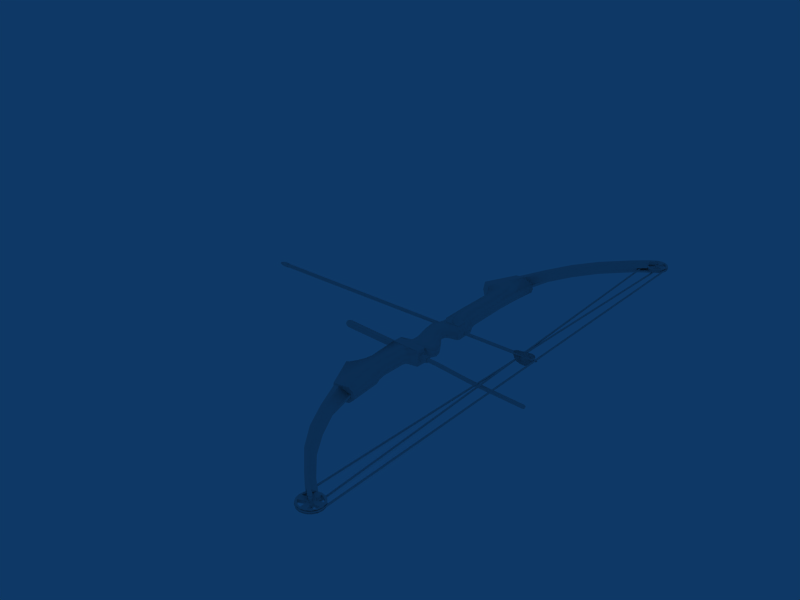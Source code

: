 # Source: Compound_Bow.blend  (saved by Blender 2.48.1; exported with 4.5.12 LTS)
import bpy
from mathutils import Matrix  # noqa: F401  (used for matrix-valued properties, if any)

bpy.ops.wm.read_factory_settings(use_empty=True)
scene = bpy.context.scene
scene.name = 'Scene'

# ---- collections
col_collection_1 = bpy.data.collections.new('Collection 1'); scene.collection.children.link(col_collection_1)

# ---- world
world_world = bpy.data.worlds.new('World'); scene.world = world_world
world_world.color = (0.05656, 0.2208, 0.4)
world_world.use_sun_shadow = False
world_world.sun_shadow_jitter_overblur = 0.0
world_world.cycles.sampling_method = 'MANUAL'
world_world.cycles.sample_map_resolution = 256

# ---- meshes
me_cylinder_001 = bpy.data.meshes.new('Cylinder.001')
me_cylinder_001.from_pydata([(-10.0, 0.03923, -0.04914), (-10.0, -0.01396, -0.06131), (-10.0, -0.05663, -0.02731), (-10.0, -0.05666, 0.02725), (-10.0, -0.01402, 0.06129), (-10.0, 0.03918, 0.04918), (-10.0, 0.06287, 3.139e-05), (-0.04349, 0.03259, -0.04082), (-0.04349, -0.0116, -0.05093), (-0.04349, -0.04705, -0.02269), (-0.04349, -0.04708, 0.02264), (-0.04349, -0.01165, 0.05092), (-0.04349, 0.03255, 0.04086), (-0.1553, 0.06287, 3.128e-05), (-0.04349, 0.05224, -0.02269), (-0.04349, 0.05224, 0.02264), (0.04495, 0.04436, -0.02314), (0.04495, -0.03781, -0.02314), (0.04495, 0.04436, 0.0231), (0.04495, -0.03783, 0.0231), (0.04495, 0.0281, -0.03542), (0.04495, 0.02806, 0.03544), (0.04495, -0.008515, 0.04302), (0.04495, -0.008473, -0.04303), (-9.999, 0.07878, 3.933e-05), (-9.999, 0.04909, 0.06162), (-9.999, -0.01757, 0.0768), (-9.999, -0.071, 0.03415), (-9.999, -0.07096, -0.03422), (-9.999, -0.01749, -0.07682), (-9.999, 0.04915, -0.06157), (-10.17, 0.04915, -0.06157), (-10.17, -0.01749, -0.07682), (-10.17, -0.07096, -0.03422), (-10.17, -0.071, 0.03415), (-10.17, -0.01757, 0.0768), (-10.17, 0.04909, 0.06162), (-10.17, 0.07878, 3.933e-05), (-10.28, 0.05512, 2.752e-05), (-10.28, 0.03435, 0.04311), (-10.28, -0.01229, 0.05373), (-10.28, -0.04967, 0.02389), (-10.28, -0.04965, -0.02394), (-10.28, -0.01224, -0.05375), (-10.28, 0.03439, -0.04308), (-10.35, 0.01248, -0.01563), (-10.35, -0.004442, -0.01951), (-10.35, -0.01802, -0.008689), (-10.35, -0.01803, 0.008671), (-10.35, -0.004461, 0.0195), (-10.35, 0.01247, 0.01565), (-10.35, 0.02, 1.001e-05), (-10.37, 1.263e-07, 2.495e-08), (-0.07734, -0.01954, 0.04149), (-0.07734, -0.02616, 0.03767), (-0.7507, -0.02574, 0.03791), (-0.7507, -0.01996, 0.04125), (-0.1616, -0.1077, 0.1942), (-0.1616, -0.1143, 0.1903), (-0.68, -0.07278, 0.1194), (-0.68, -0.067, 0.1227), (-0.2508, -0.1325, 0.2176), (-0.4315, -0.1307, 0.2143), (-0.5767, -0.1092, 0.1825), (-0.2508, -0.1222, 0.2236), (-0.4315, -0.1203, 0.2203), (-0.5767, -0.1034, 0.1858), (-0.0926, -0.07077, 0.1149), (-0.0926, -0.06415, 0.1188), (-0.0926, 0.1349, -0.003822), (-0.0926, 0.1349, 0.003823), (-0.5767, 0.2126, -0.003337), (-0.4315, 0.251, -0.005982), (-0.2508, 0.2547, -0.005982), (-0.5767, 0.2126, 0.003337), (-0.4315, 0.251, 0.005982), (-0.2508, 0.2547, 0.005982), (-0.68, 0.1398, -0.003337), (-0.68, 0.1398, 0.003337), (-0.1616, 0.222, 0.003823), (-0.1616, 0.222, -0.003822), (-0.7507, 0.0457, -0.003337), (-0.7507, 0.0457, 0.003337), (-0.07734, 0.0457, 0.003823), (-0.07734, 0.0457, -0.003822), (-0.07734, -0.02616, -0.03767), (-0.07734, -0.01954, -0.04149), (-0.7507, -0.01996, -0.04125), (-0.7507, -0.02574, -0.03791), (-0.1616, -0.1143, -0.1903), (-0.1616, -0.1077, -0.1942), (-0.68, -0.067, -0.1227), (-0.68, -0.07278, -0.1194), (-0.2508, -0.1222, -0.2236), (-0.4315, -0.1203, -0.2203), (-0.5767, -0.1034, -0.1858), (-0.2508, -0.1325, -0.2176), (-0.4315, -0.1307, -0.2143), (-0.5767, -0.1092, -0.1825), (-0.0926, -0.06415, -0.1188), (-0.0926, -0.07077, -0.1149)], [], [(0, 7, 8, 1), (1, 8, 9, 2), (2, 9, 10, 3), (3, 10, 11, 4), (4, 11, 12, 5), (5, 12, 13, 6), (7, 0, 6, 13), (12, 15, 13), (7, 13, 14), (13, 15, 14), (9, 14, 15, 10), (14, 9, 17, 16), (10, 15, 18, 19), (7, 14, 16, 20), (15, 12, 21, 18), (12, 11, 22, 21), (11, 10, 19, 22), (9, 8, 23, 17), (8, 7, 20, 23), (20, 16, 17, 23), (19, 18, 21, 22), (6, 0, 30, 24), (5, 6, 24, 25), (4, 5, 25, 26), (3, 4, 26, 27), (2, 3, 27, 28), (1, 2, 28, 29), (0, 1, 29, 30), (30, 29, 32, 31), (29, 28, 33, 32), (28, 27, 34, 33), (27, 26, 35, 34), (26, 25, 36, 35), (25, 24, 37, 36), (24, 30, 31, 37), (37, 31, 44, 38), (36, 37, 38, 39), (35, 36, 39, 40), (34, 35, 40, 41), (33, 34, 41, 42), (32, 33, 42, 43), (31, 32, 43, 44), (44, 43, 46, 45), (43, 42, 47, 46), (42, 41, 48, 47), (41, 40, 49, 48), (40, 39, 50, 49), (39, 38, 51, 50), (38, 44, 45, 51), (52, 45, 46), (52, 46, 47), (52, 47, 48), (52, 48, 49), (52, 49, 50), (52, 50, 51), (51, 45, 52), (55, 59, 60, 56), (57, 64, 61, 58), (64, 65, 62, 61), (65, 66, 63, 62), (66, 60, 59, 63), (61, 62, 55), (62, 63, 55), (63, 59, 55), (60, 66, 56), (66, 65, 56), (65, 64, 56), (67, 61, 55), (54, 67, 55), (67, 58, 61), (68, 56, 64), (57, 68, 64), (68, 53, 56), (53, 68, 67, 54), (57, 58, 67, 68), (80, 79, 70, 69), (84, 69, 70, 83), (69, 84, 81), (80, 69, 73), (69, 81, 73), (70, 79, 76), (83, 70, 82), (70, 76, 82), (72, 73, 81), (71, 72, 81), (77, 71, 81), (74, 78, 82), (75, 74, 82), (76, 75, 82), (71, 77, 78, 74), (72, 71, 74, 75), (73, 72, 75, 76), (80, 73, 76, 79), (82, 78, 77, 81), (87, 91, 92, 88), (89, 96, 93, 90), (96, 97, 94, 93), (97, 98, 95, 94), (98, 92, 91, 95), (93, 94, 87), (94, 95, 87), (95, 91, 87), (92, 98, 88), (98, 97, 88), (97, 96, 88), (99, 93, 87), (86, 99, 87), (99, 90, 93), (100, 88, 96), (89, 100, 96), (100, 85, 88), (85, 100, 99, 86), (89, 90, 99, 100)])
me_cylinder_001.polygons.foreach_set('use_smooth', [1, 1, 1, 1, 1, 1, 1, 1, 1, 1, 0, 0, 0, 1, 1, 1, 1, 1, 1, 0, 0, 0, 0, 0, 0, 0, 0, 0, 1, 1, 1, 1, 1, 1, 1, 1, 1, 1, 1, 1, 1, 1, 1, 1, 1, 1, 1, 1, 1, 1, 1, 1, 1, 1, 1, 1, 1, 1, 1, 1, 1, 1, 1, 1, 1, 1, 1, 1, 1, 1, 1, 1, 1, 1, 1, 1, 1, 1, 1, 1, 1, 1, 1, 1, 1, 1, 1, 1, 1, 1, 1, 1, 1, 1, 1, 1, 1, 1, 1, 1, 1, 1, 1, 1, 1, 1, 1, 1, 1, 1, 1, 1, 1])
_k = set([(47, 52), (49, 52)])
me_cylinder_001.attributes.new('sharp_edge', 'BOOLEAN', 'EDGE').data.foreach_set('value', [ (min(e.vertices), max(e.vertices)) in _k for e in me_cylinder_001.edges])
me_cylinder_001.use_remesh_preserve_volume = False
me_cylinder_001.use_remesh_preserve_attributes = False
me_cylinder_001.use_mirror_vertex_groups = False
me_cylinder_001.update()
me_cylinder = bpy.data.meshes.new('Cylinder')
me_cylinder.from_pydata([(2.927, -8.782, -0.2925), (2.948, -8.782, -0.2635), (2.926, -8.782, -0.2349), (2.893, -8.782, -0.2463), (2.893, -8.782, -0.2818), (2.927, 7.991, -0.2925), (2.948, 7.991, -0.2635), (2.926, 7.991, -0.2349), (2.893, 7.991, -0.2463), (2.893, 7.991, -0.2818), (2.864, 8.123, -0.2818), (2.864, 8.123, -0.2463), (2.895, 8.136, -0.2349), (2.915, 8.144, -0.2635), (2.896, 8.136, -0.2925), (2.811, 8.259, -0.2925), (2.825, 8.273, -0.2635), (2.81, 8.258, -0.2349), (2.787, 8.235, -0.2463), (2.787, 8.235, -0.2818), (2.673, 8.308, -0.2818), (2.673, 8.308, -0.2463), (2.686, 8.339, -0.2349), (2.694, 8.359, -0.2635), (2.686, 8.339, -0.2925), (2.539, 8.366, -0.2925), (2.539, 8.387, -0.2635), (2.539, 8.366, -0.2349), (2.539, 8.332, -0.2463), (2.539, 8.332, -0.2818), (2.407, 8.303, -0.2818), (2.407, 8.303, -0.2463), (2.394, 8.334, -0.2349), (2.386, 8.354, -0.2635), (2.394, 8.335, -0.2925), (2.271, 8.25, -0.2925), (2.257, 8.265, -0.2635), (2.272, 8.25, -0.2349), (2.296, 8.226, -0.2463), (2.295, 8.226, -0.2818), (2.222, 8.112, -0.2818), (2.222, 8.112, -0.2463), (2.191, 8.125, -0.2349), (2.172, 8.133, -0.2635), (2.191, 8.125, -0.2925), (2.164, 7.979, -0.2925), (2.143, 7.979, -0.2635), (2.165, 7.979, -0.2349), (2.198, 7.979, -0.2463), (2.198, 7.979, -0.2818), (2.228, 7.843, -0.2818), (2.228, 7.843, -0.2463), (2.195, 7.834, -0.2349), (2.175, 7.829, -0.2635), (2.195, 7.834, -0.2925), (2.885, -8.919, -0.2818), (2.885, -8.919, -0.2463), (2.916, -8.932, -0.2349), (2.935, -8.94, -0.2635), (2.916, -8.932, -0.2925), (2.849, -9.066, -0.2925), (2.864, -9.08, -0.2635), (2.849, -9.065, -0.2349), (2.825, -9.042, -0.2463), (2.825, -9.042, -0.2818), (2.723, -9.133, -0.2818), (2.723, -9.133, -0.2463), (2.736, -9.164, -0.2349), (2.744, -9.183, -0.2635), (2.736, -9.164, -0.2925), (2.593, -9.212, -0.2925), (2.593, -9.232, -0.2635), (2.593, -9.211, -0.2349), (2.593, -9.177, -0.2463), (2.593, -9.178, -0.2818), (2.457, -9.17, -0.2818), (2.457, -9.169, -0.2463), (2.444, -9.2, -0.2349), (2.436, -9.22, -0.2635), (2.444, -9.201, -0.2925), (2.31, -9.134, -0.2925), (2.295, -9.148, -0.2635), (2.31, -9.133, -0.2349), (2.334, -9.11, -0.2463), (2.334, -9.11, -0.2818), (2.243, -9.007, -0.2818), (2.243, -9.007, -0.2463), (2.212, -9.02, -0.2349), (2.192, -9.028, -0.2635), (2.211, -9.02, -0.2925), (2.164, -8.878, -0.2925), (2.143, -8.878, -0.2635), (2.165, -8.878, -0.2349), (2.198, -8.878, -0.2463), (2.198, -8.878, -0.2818), (2.206, -8.741, -0.2818), (2.206, -8.742, -0.2463), (2.175, -8.729, -0.2349), (2.156, -8.721, -0.2635), (2.175, -8.728, -0.2925), (2.589, 7.964, -0.4095), (2.555, 7.964, -0.4201), (2.589, 7.964, -0.3739), (2.555, 7.964, -0.3626), (2.534, 7.965, -0.3912), (2.588, -8.815, -0.4095), (2.555, -8.814, -0.4202), (2.588, -8.815, -0.374), (2.555, -8.814, -0.3627), (2.535, -8.813, -0.3912), (2.948, 0.04751, -0.2635), (2.927, 0.04751, -0.2925), (2.926, 0.04751, -0.2349), (2.893, 0.04751, -0.2463), (2.893, 0.04751, -0.2818), (2.948, 0.1267, -0.2635), (2.927, 0.1267, -0.2925), (2.926, 0.1267, -0.2349), (2.893, 0.1267, -0.2463), (2.893, 0.1267, -0.2818)], [], [(5, 9, 10, 14), (9, 8, 11, 10), (8, 7, 12, 11), (7, 6, 13, 12), (6, 5, 14, 13), (13, 14, 15, 16), (12, 13, 16, 17), (11, 12, 17, 18), (10, 11, 18, 19), (14, 10, 19, 15), (15, 19, 20, 24), (19, 18, 21, 20), (18, 17, 22, 21), (17, 16, 23, 22), (16, 15, 24, 23), (23, 24, 25, 26), (22, 23, 26, 27), (21, 22, 27, 28), (20, 21, 28, 29), (24, 20, 29, 25), (25, 29, 30, 34), (29, 28, 31, 30), (28, 27, 32, 31), (27, 26, 33, 32), (26, 25, 34, 33), (33, 34, 35, 36), (32, 33, 36, 37), (31, 32, 37, 38), (30, 31, 38, 39), (34, 30, 39, 35), (35, 39, 40, 44), (39, 38, 41, 40), (38, 37, 42, 41), (37, 36, 43, 42), (36, 35, 44, 43), (43, 44, 45, 46), (42, 43, 46, 47), (41, 42, 47, 48), (40, 41, 48, 49), (44, 40, 49, 45), (45, 49, 50, 54), (49, 48, 51, 50), (48, 47, 52, 51), (47, 46, 53, 52), (46, 45, 54, 53), (4, 0, 59, 55), (3, 4, 55, 56), (2, 3, 56, 57), (1, 2, 57, 58), (0, 1, 58, 59), (59, 58, 61, 60), (58, 57, 62, 61), (57, 56, 63, 62), (56, 55, 64, 63), (55, 59, 60, 64), (64, 60, 69, 65), (63, 64, 65, 66), (62, 63, 66, 67), (61, 62, 67, 68), (60, 61, 68, 69), (69, 68, 71, 70), (68, 67, 72, 71), (67, 66, 73, 72), (66, 65, 74, 73), (65, 69, 70, 74), (74, 70, 79, 75), (73, 74, 75, 76), (72, 73, 76, 77), (71, 72, 77, 78), (70, 71, 78, 79), (79, 78, 81, 80), (78, 77, 82, 81), (77, 76, 83, 82), (76, 75, 84, 83), (75, 79, 80, 84), (84, 80, 89, 85), (83, 84, 85, 86), (82, 83, 86, 87), (81, 82, 87, 88), (80, 81, 88, 89), (89, 88, 91, 90), (88, 87, 92, 91), (87, 86, 93, 92), (86, 85, 94, 93), (85, 89, 90, 94), (94, 90, 99, 95), (93, 94, 95, 96), (92, 93, 96, 97), (91, 92, 97, 98), (90, 91, 98, 99), (95, 99, 101, 100), (96, 95, 100, 102), (97, 96, 102, 103), (98, 97, 103, 104), (99, 98, 104, 101), (54, 50, 105, 106), (50, 51, 107, 105), (51, 52, 108, 107), (52, 53, 109, 108), (53, 54, 106, 109), (0, 111, 110, 1), (1, 110, 112, 2), (2, 112, 113, 3), (3, 113, 114, 4), (111, 0, 4, 114), (111, 116, 115, 110), (116, 5, 6, 115), (110, 115, 117, 112), (115, 6, 7, 117), (112, 117, 118, 113), (117, 7, 8, 118), (113, 118, 119, 114), (118, 8, 9, 119), (5, 116, 119, 9), (116, 111, 114, 119)])
me_cylinder.polygons.foreach_set('use_smooth', [True] * 115)
me_cylinder.use_remesh_preserve_volume = False
me_cylinder.use_remesh_preserve_attributes = False
me_cylinder.use_mirror_vertex_groups = False
me_cylinder.update()
me_cube_001 = bpy.data.meshes.new('Cube.001')
me_cube_001.from_pydata([(0.3589, 2.784, -0.1412), (0.5889, 0.3604, -0.1412), (-0.2157, 0.62, -0.1433), (-0.219, 2.79, -0.1433), (0.3589, 2.784, 0.1412), (0.5889, 0.3604, 0.1412), (-0.2157, 0.62, 0.1433), (-0.219, 2.79, 0.1433), (0.08637, 4.497, 0.256), (0.4752, 4.397, 0.1412), (0.08637, 4.497, -0.256), (0.4752, 4.397, -0.1412), (-0.3046, 3.034, 0.256), (-0.4362, 3.231, 0.256), (-0.3046, 3.034, -0.256), (-0.4362, 3.231, -0.256), (0.3786, 1.411, -0.1412), (-0.2452, 1.398, -0.1433), (0.3786, 1.411, 0.1412), (-0.2452, 1.398, 0.1433), (0.438, 1.137, -0.1412), (-0.2584, 0.8067, -0.1433), (0.438, 1.137, 0.1412), (-0.2584, 0.8067, 0.1433), (0.5632, 0.9576, -0.1412), (-0.2157, 0.7761, -0.1433), (0.5632, 0.9576, 0.1412), (-0.2157, 0.7761, 0.1433), (-0.2688, 0.5484, 0.1212), (0.562, 0.2756, 0.1193), (-0.2688, 0.5484, -0.1212), (0.562, 0.2756, -0.1193), (0.3435, 0.2337, -0.1078), (-0.2905, 0.4374, -0.1095), (0.3435, 0.2337, 0.1078), (-0.2905, 0.4374, 0.1095), (-0.2413, -0.5973, 0.1028), (0.3664, -0.2959, 0.1013), (-0.2413, -0.5973, -0.1028), (0.3664, -0.2959, -0.1013), (-0.375, -0.06176, -0.1028), (-0.4234, 0.3085, -0.1028), (-0.334, 0.3621, -0.1028), (-0.334, 0.3621, 0.1028), (-0.4234, 0.3085, 0.1028), (-0.375, -0.06176, 0.1028), (0.2246, 0.1472, 0.1013), (0.1909, -0.004892, 0.1013), (0.2491, -0.1504, 0.1013), (0.2246, 0.1472, -0.1013), (0.1909, -0.004891, -0.1013), (0.2491, -0.1504, -0.1013), (0.5075, -1.232, -0.256), (-0.4225, -1.186, -0.256), (0.5075, -1.232, 0.256), (-0.4225, -1.186, 0.256), (0.6923, -0.9111, -0.1114), (0.6573, -0.7315, -0.1078), (-0.2305, -0.7966, -0.1095), (-0.2721, -1.022, -0.1212), (-0.2721, -1.022, 0.1212), (-0.2305, -0.7966, 0.1095), (0.6923, -0.9111, 0.1114), (0.6573, -0.7315, 0.1078), (0.6017, -1.07, 0.1193), (0.6017, -1.07, -0.1193), (-0.4374, -1.495, 0.256), (0.4926, -1.541, 0.256), (-0.4374, -1.495, -0.256), (0.4926, -1.541, -0.256), (0.328, -3.132, -0.1412), (-0.3647, -2.544, -0.256), (0.328, -3.132, 0.1412), (-0.3647, -2.544, 0.256), (0.2422, -2.923, -0.1412), (0.1962, -2.654, -0.1412), (0.2097, -1.88, -0.1412), (0.2877, -1.665, -0.1412), (0.2422, -2.923, 0.1412), (0.1962, -2.654, 0.1412), (0.2097, -1.88, 0.1412), (0.2877, -1.665, 0.1412), (-0.1641, -4.342, 0.256), (0.4171, -4.237, 0.1412), (-0.1641, -4.342, -0.256), (0.4171, -4.237, -0.1412), (-0.4131, -2.79, -0.256), (-0.4989, -2.999, -0.256), (-0.4131, -2.79, 0.256), (-0.4989, -2.999, 0.256), (-2.461, -1.175, -0.1143), (-2.466, -1.258, -0.07977), (-2.468, -1.293, 0.003654), (-2.466, -1.258, 0.08708), (-2.461, -1.175, 0.1216), (-2.455, -1.092, 0.08708), (-2.453, -1.057, 0.003654), (-2.455, -1.092, -0.07977), (0.7167, -1.387, -0.1023), (0.7115, -1.464, -0.07035), (0.7093, -1.495, 0.006849), (0.7114, -1.464, 0.08405), (0.7165, -1.387, 0.116), (0.7216, -1.309, 0.08405), (0.7238, -1.278, 0.006849), (0.7218, -1.31, -0.07035), (-2.573, -1.164, 2.235e-08), (-2.53, -1.107, -0.05979), (-2.529, -1.081, 0.00358), (-2.531, -1.107, 0.06695), (-2.535, -1.17, 0.0932), (-2.539, -1.233, 0.06695), (-2.541, -1.26, 0.00358), (-2.539, -1.233, -0.05979), (-2.535, -1.17, -0.08604), (0.7608, -1.315, -0.067), (0.7627, -1.286, 0.005029), (0.7606, -1.315, 0.07706), (0.7558, -1.387, 0.1069), (0.7511, -1.459, 0.07706), (0.7491, -1.489, 0.005029), (0.7512, -1.459, -0.067), (0.756, -1.387, -0.09683), (0.756, -1.387, -0.05795), (0.753, -1.432, -0.0395), (0.7517, -1.45, 0.005029), (0.7529, -1.432, 0.04956), (0.7558, -1.387, 0.06801), (0.7588, -1.343, 0.04956), (0.7601, -1.324, 0.005029), (0.7589, -1.343, -0.0395), (1.06, -1.363, -0.0392), (1.062, -1.345, 0.005332), (1.06, -1.363, 0.04986), (1.057, -1.407, 0.06831), (1.054, -1.452, 0.04986), (1.053, -1.47, 0.005332), (1.055, -1.452, -0.0392), (1.058, -1.407, -0.05764), (1.108, -1.402, -0.06587), (1.116, -1.447, -0.04848), (1.127, -1.465, -0.005014), (1.133, -1.446, 0.03908), (1.131, -1.402, 0.05796), (1.122, -1.358, 0.04058), (1.112, -1.34, -0.002891), (1.106, -1.358, -0.04698), (1.942, -1.16, -0.2993), (1.95, -1.141, -0.2557), (1.965, -1.158, -0.2134), (1.979, -1.202, -0.1971), (1.983, -1.246, -0.2165), (1.975, -1.265, -0.2601), (1.96, -1.247, -0.3024), (1.946, -1.204, -0.3187), (2.092, -1.181, -0.3507), (2.097, -1.226, -0.3327), (2.103, -1.244, -0.2887), (2.108, -1.226, -0.2443), (2.107, -1.182, -0.2257), (2.102, -1.137, -0.2437), (2.096, -1.119, -0.2877), (2.091, -1.137, -0.332), (2.225, -1.138, -0.3401), (2.227, -1.119, -0.2956), (2.227, -1.138, -0.2511), (2.225, -1.182, -0.2327), (2.223, -1.227, -0.2511), (2.221, -1.245, -0.2956), (2.221, -1.227, -0.3401), (2.222, -1.182, -0.3586), (4.018, -1.299, -0.3596), (4.014, -1.343, -0.3411), (4.012, -1.362, -0.2966), (4.013, -1.343, -0.2521), (4.016, -1.299, -0.2336), (4.02, -1.254, -0.252), (4.022, -1.236, -0.2966), (4.021, -1.254, -0.3411), (4.089, -1.301, -0.2993), (4.07, -1.268, -0.3307), (4.071, -1.254, -0.2959), (4.069, -1.268, -0.2611), (4.066, -1.303, -0.2466), (4.063, -1.337, -0.2611), (4.063, -1.352, -0.2959), (4.064, -1.337, -0.3307), (4.067, -1.303, -0.3452), (0.3995, 0.4534, -0.256), (-0.04843, 0.5203, -0.256), (0.2363, 2.784, -0.256), (-0.1185, 2.79, -0.256), (0.2473, 1.411, -0.256), (-0.136, 1.398, -0.256), (0.2847, 1.028, -0.256), (-0.1272, 0.8979, -0.256), (0.3824, 0.8989, -0.256), (-0.05699, 0.8183, -0.256), (-0.09282, 0.4476, -0.2164), (0.3639, 0.3752, -0.2164), (0.211, 0.3136, -0.1955), (-0.1801, 0.3651, -0.1955), (-0.1397, -0.5097, -0.1837), (0.2426, -0.3822, -0.1837), (-0.2487, 0.2895, -0.1837), (0.1172, 0.2332, -0.1837), (-0.3196, 0.2051, -0.1837), (0.06496, 0.1155, -0.1837), (-0.2679, -0.1035, -0.1837), (0.1199, -0.1093, -0.1837), (0.4402, -0.738, -0.1955), (-0.03548, -0.7899, -0.1955), (0.4497, -0.932, -0.202), (-0.05158, -1.001, -0.2164), (-0.162, -1.183, -0.256), (0.3491, -1.101, -0.2164), (0.2801, -4.257, 0.256), (0.2801, -4.257, -0.256), (0.06681, -3.078, 0.256), (0.06681, -3.078, -0.256), (0.002655, -2.618, -0.256), (0.02178, -2.88, -0.256), (0.002655, -2.618, 0.256), (0.02178, -2.88, 0.256), (0.005405, -1.768, 0.256), (0.005406, -1.768, -0.256), (0.05779, -1.603, 0.256), (0.05779, -1.603, -0.256), (0.3988, 0.4534, 0.256), (-0.04764, 0.5203, 0.256), (0.2356, 2.784, 0.256), (-0.1177, 2.79, 0.256), (0.2465, 1.411, 0.256), (-0.1352, 1.398, 0.256), (0.2839, 1.028, 0.256), (-0.1264, 0.8979, 0.256), (0.3817, 0.8989, 0.256), (-0.05619, 0.8183, 0.256), (-0.09202, 0.4476, 0.2164), (0.3631, 0.3752, 0.2164), (0.2103, 0.3136, 0.1955), (-0.1793, 0.3651, 0.1955), (-0.1389, -0.5098, 0.1837), (0.2419, -0.3822, 0.1837), (-0.2479, 0.2895, 0.1837), (0.1165, 0.2332, 0.1837), (-0.3188, 0.2051, 0.1837), (0.06422, 0.1155, 0.1837), (-0.2671, -0.1035, 0.1837), (0.1192, -0.1093, 0.1837), (-0.03469, -0.7899, 0.1955), (0.4395, -0.738, 0.1955), (-0.05078, -1.001, 0.2164), (0.4489, -0.932, 0.202), (-0.1612, -1.183, 0.256), (0.3484, -1.101, 0.2164), (0.3913, 3.519, -0.1412), (0.3913, 3.519, 0.1412), (0.1377, 3.649, -0.256), (0.1373, 3.649, 0.256), (0.4926, -1.541, -2.384e-07), (0.3854, -3.132, -2.235e-07), (0.3451, -1.665, -1.937e-07), (0.2671, -1.88, -1.937e-07), (0.2536, -2.654, -1.937e-07), (0.2996, -2.923, -1.937e-07), (0.4745, -4.237, -2.086e-07), (0.6349, 0.3375, -1.192e-07), (0.4049, 2.761, -1.192e-07), (0.5214, 4.385, -7.862e-08), (0.4246, 1.389, -1.192e-07), (0.4839, 1.115, -1.192e-07), (0.6092, 0.9347, -1.192e-07), (0.608, 0.2528, -1.386e-07), (0.3895, 0.2108, -1.29e-07), (0.4124, -0.3188, -1.628e-07), (0.2705, 0.1244, -1.414e-07), (0.2369, -0.02772, -1.414e-07), (0.2951, -0.1732, -1.628e-07), (0.5075, -1.232, -2.086e-07), (0.7033, -0.7543, -1.745e-07), (0.7383, -0.9339, -1.906e-07), (0.6477, -1.093, -2.016e-07), (0.4373, 3.496, -1.043e-07), (-0.2457, 0.6168, -1.341e-07), (-0.264, 2.761, -1.341e-07), (-0.3396, 2.999, -1.192e-07), (-0.4562, 3.176, -5.96e-08), (-0.2752, 1.389, -1.341e-07), (-0.2883, 0.7865, -1.341e-07), (-0.2457, 0.7586, -1.341e-07), (-0.2988, 0.5517, -1.386e-07), (-0.3205, 0.4507, -1.403e-07), (-0.2713, -0.5776, -1.628e-07), (-0.364, 0.3823, -1.414e-07), (-0.4534, 0.3335, -1.521e-07), (-0.405, -0.04988, -1.628e-07), (-0.4225, -1.186, -2.086e-07), (-0.2605, -0.774, -1.859e-07), (-0.3021, -0.9966, -1.89e-07), (-0.4374, -1.495, -2.384e-07), (-0.4256, -2.526, -2.682e-07), (-0.4739, -2.773, -2.682e-07), (-0.5598, -2.982, -2.682e-07), (-0.6283, -3.206, -0.256), (-0.6688, -3.13, -2.682e-07), (-0.6283, -3.206, 0.256), (-0.7114, 3.348, -1.961e-08), (-0.6859, 3.4, -0.256), (-0.6859, 3.4, 0.256), (-0.1783, 4.442, -0.256), (-0.1783, 4.442, 0.256), (-0.167, 4.439, 0.2087), (-0.167, 4.439, -0.2087), (0.3682, 4.383, -0.04038), (0.02254, 4.476, -0.2087), (0.3682, 4.383, 0.04038), (0.02254, 4.476, 0.2087), (0.253, 4.414, -0.06944), (0.1378, 4.445, -0.1224), (0.253, 4.414, 0.06944), (0.1378, 4.445, 0.1224), (0.4614, 5.425, 0.1224), (0.5512, 5.4, 0.06945), (0.4614, 5.425, -0.1224), (0.5512, 5.4, -0.06944), (0.3656, 5.454, 0.2087), (0.615, 5.384, 0.04038), (0.3656, 5.454, -0.2087), (0.615, 5.384, -0.04037), (0.2895, 5.478, -0.2087), (0.2895, 5.478, 0.2087), (0.7528, 6.377, 0.2087), (0.7528, 6.377, -0.2087), (1.041, 6.209, -0.04037), (0.8194, 6.342, -0.2087), (1.041, 6.209, 0.04038), (0.8194, 6.342, 0.2087), (0.9858, 6.244, -0.06944), (0.9051, 6.29, -0.1224), (0.9858, 6.244, 0.06945), (0.9051, 6.29, 0.1224), (1.43, 7.065, 0.1224), (1.502, 7.007, 0.06945), (1.43, 7.065, -0.1224), (1.502, 7.007, -0.06944), (1.362, 7.125, 0.2087), (1.545, 6.964, 0.04038), (1.362, 7.125, -0.2087), (1.545, 6.964, -0.04037), (1.313, 7.161, -0.2087), (1.313, 7.161, 0.2087), (2.068, 7.939, 0.2087), (2.068, 7.939, -0.2087), (2.244, 7.718, -0.04037), (2.111, 7.896, -0.2087), (2.244, 7.718, 0.04039), (2.111, 7.896, 0.2087), (2.213, 7.765, -0.06943), (2.16, 7.832, -0.1224), (2.213, 7.765, 0.06945), (2.16, 7.832, 0.1224), (2.848, -8.405, 0.09631), (2.848, -8.405, -0.09629), (2.848, -8.405, 0.1609), (2.848, -8.405, -0.1608), (2.825, -8.417, -0.1657), (2.825, -8.417, 0.1657), (2.855, -8.38, 0.1657), (2.855, -8.38, -0.1657), (2.855, -8.38, -0.09629), (2.825, -8.417, -0.09629), (2.855, -8.38, 0.09631), (2.825, -8.417, 0.09631), (2.841, -8.341, -0.09629), (2.841, -8.341, 0.09631), (2.784, -8.411, 0.09631), (2.784, -8.411, -0.09629), (2.841, -8.341, 0.1774), (2.784, -8.411, 0.1774), (2.841, -8.341, -0.1774), (2.784, -8.411, -0.1774), (2.712, -8.371, -0.1955), (2.712, -8.371, 0.1955), (2.787, -8.278, 0.1955), (2.787, -8.278, -0.1955), (2.787, -8.278, -0.09629), (2.712, -8.371, -0.09629), (2.787, -8.278, 0.09631), (2.712, -8.371, 0.09631), (2.619, -8.17, -0.09629), (2.619, -8.17, 0.09631), (2.562, -8.247, 0.09631), (2.562, -8.247, -0.09629), (2.562, -8.247, 0.2087), (2.562, -8.247, -0.2087), (2.648, -7.953, -0.04037), (2.619, -8.17, -0.2087), (2.648, -7.953, 0.04039), (2.619, -8.17, 0.2087), (2.626, -8.003, -0.06943), (2.613, -8.089, -0.1224), (2.626, -8.003, 0.06945), (2.613, -8.089, 0.1224), (2.133, -7.69, 0.1224), (2.186, -7.623, 0.06945), (2.133, -7.69, -0.1224), (2.186, -7.623, -0.06943), (2.085, -7.753, 0.2087), (2.218, -7.575, 0.04039), (2.085, -7.753, -0.2087), (2.218, -7.575, -0.04037), (2.041, -7.796, -0.2087), (2.041, -7.796, 0.2087), (1.286, -7.018, 0.2087), (1.286, -7.018, -0.2087), (1.519, -6.821, -0.04037), (1.335, -6.982, -0.2087), (1.519, -6.821, 0.04038), (1.335, -6.982, 0.2087), (1.476, -6.864, -0.06944), (1.403, -6.923, -0.1224), (1.476, -6.864, 0.06945), (1.403, -6.923, 0.1224), (0.8787, -6.147, 0.1224), (0.9594, -6.101, 0.06945), (0.8787, -6.147, -0.1224), (0.9594, -6.101, -0.06944), (0.7929, -6.199, 0.2087), (1.015, -6.066, 0.04038), (0.7929, -6.199, -0.2087), (1.015, -6.066, -0.04037), (0.7263, -6.234, -0.2087), (0.7263, -6.234, 0.2087), (0.2631, -5.335, 0.2087), (0.2631, -5.335, -0.2087), (0.5886, -5.242, -0.04037), (0.3391, -5.311, -0.2087), (0.5886, -5.242, 0.04038), (0.3391, -5.311, 0.2087), (0.5248, -5.257, -0.06944), (0.435, -5.282, -0.1224), (0.5248, -5.257, 0.06945), (0.435, -5.282, 0.1224), (0.1103, -4.288, 0.1224), (0.2276, -4.266, 0.06944), (0.1103, -4.288, -0.1224), (0.2276, -4.266, -0.06944), (-0.01633, -4.308, 0.2087), (0.3418, -4.241, 0.04038), (-0.01633, -4.308, -0.2087), (0.3418, -4.241, -0.04038), (-0.171, -4.336, -0.2087), (-0.171, -4.336, 0.2087), (-0.7039, -3.266, 0.256), (-0.7444, -3.19, -2.682e-07), (-0.7039, -3.266, -0.256), (-0.187, -4.353, -0.256), (-0.187, -4.353, 0.256), (3.059, -8.066, -0.05001), (3.144, -8.193, -0.05001), (3.174, -8.343, -0.05001), (3.144, -8.493, -0.05001), (3.059, -8.62, -0.05001), (2.932, -8.705, -0.05001), (2.782, -8.735, -0.05001), (2.633, -8.705, -0.05001), (2.505, -8.62, -0.05001), (2.421, -8.493, -0.05001), (2.391, -8.343, -0.05001), (2.421, -8.193, -0.05001), (2.505, -8.066, -0.05001), (2.633, -7.981, -0.05001), (2.782, -7.952, -0.05001), (2.932, -7.981, -0.05001), (3.059, -8.066, 0.05001), (3.144, -8.193, 0.05001), (3.174, -8.343, 0.05001), (3.144, -8.493, 0.05001), (3.059, -8.62, 0.05001), (2.932, -8.705, 0.05001), (2.782, -8.735, 0.05001), (2.633, -8.705, 0.05001), (2.505, -8.62, 0.05001), (2.421, -8.493, 0.05001), (2.391, -8.343, 0.05001), (2.421, -8.193, 0.05001), (2.505, -8.066, 0.05001), (2.633, -7.981, 0.05001), (2.782, -7.952, 0.05001), (2.932, -7.981, 0.05001), (2.838, -8.288, 0.05001), (2.812, -8.271, 0.05001), (2.838, -8.288, -0.05001), (2.812, -8.271, -0.05001), (2.782, -8.265, 0.05001), (2.782, -8.265, -0.05001), (2.752, -8.271, 0.05001), (2.752, -8.271, -0.05001), (2.727, -8.288, 0.05001), (2.727, -8.288, -0.05001), (2.71, -8.313, 0.05001), (2.71, -8.313, -0.05001), (2.704, -8.343, 0.05001), (2.704, -8.343, -0.05001), (2.71, -8.373, 0.05001), (2.71, -8.373, -0.05001), (2.727, -8.399, 0.05001), (2.727, -8.399, -0.05001), (2.752, -8.416, 0.05001), (2.752, -8.416, -0.05001), (2.782, -8.422, 0.05001), (2.782, -8.422, -0.05001), (2.812, -8.416, 0.05001), (2.812, -8.416, -0.05001), (2.838, -8.399, 0.05001), (2.838, -8.399, -0.05001), (2.855, -8.373, 0.05001), (2.855, -8.373, -0.05001), (2.861, -8.343, 0.05001), (2.861, -8.343, -0.05001), (2.855, -8.313, 0.05001), (2.855, -8.313, -0.05001), (2.847, -8.317, -0.08628), (2.832, -8.294, -0.08628), (2.847, -8.317, 0.08628), (2.832, -8.294, 0.08628), (2.852, -8.343, -0.08628), (2.852, -8.343, 0.08628), (2.847, -8.37, -0.08628), (2.847, -8.37, 0.08628), (2.832, -8.393, -0.08628), (2.832, -8.393, 0.08628), (2.809, -8.408, -0.08628), (2.809, -8.408, 0.08628), (2.782, -8.413, -0.08628), (2.782, -8.413, 0.08628), (2.756, -8.408, -0.08628), (2.756, -8.408, 0.08628), (2.733, -8.393, -0.08628), (2.733, -8.393, 0.08628), (2.718, -8.37, -0.08628), (2.718, -8.37, 0.08628), (2.712, -8.343, -0.08628), (2.712, -8.343, 0.08628), (2.718, -8.317, -0.08628), (2.718, -8.317, 0.08628), (2.733, -8.294, -0.08628), (2.733, -8.294, 0.08628), (2.756, -8.279, -0.08628), (2.756, -8.279, 0.08628), (2.782, -8.273, -0.08628), (2.782, -8.273, 0.08628), (2.809, -8.279, -0.08628), (2.809, -8.279, 0.08628), (2.782, -8.343, -0.08628), (2.782, -8.343, 0.08628), (2.869, -8.269, -0.05001), (2.855, -8.253, -0.05001), (2.869, -8.269, 0.05001), (2.855, -8.253, 0.05001), (3.071, -8.185, -0.05001), (3.071, -8.185, 0.05001), (3.11, -8.379, -0.05001), (2.89, -8.379, -0.05001), (2.884, -8.399, -0.05001), (2.89, -8.379, 0.05001), (2.884, -8.399, 0.05001), (3.11, -8.379, 0.05001), (2.873, -8.416, -0.05001), (2.873, -8.416, 0.05001), (2.857, -8.429, -0.05001), (2.857, -8.429, 0.05001), (2.941, -8.632, -0.05001), (2.941, -8.632, 0.05001), (2.747, -8.451, -0.05001), (2.747, -8.671, -0.05001), (2.727, -8.445, -0.05001), (2.727, -8.445, 0.05001), (2.747, -8.451, 0.05001), (2.747, -8.671, 0.05001), (2.71, -8.433, -0.05001), (2.71, -8.433, 0.05001), (2.696, -8.417, -0.05001), (2.696, -8.417, 0.05001), (2.494, -8.501, -0.05001), (2.494, -8.501, 0.05001), (2.674, -8.308, -0.05001), (2.455, -8.308, -0.05001), (2.681, -8.288, -0.05001), (2.681, -8.288, 0.05001), (2.674, -8.308, 0.05001), (2.455, -8.308, 0.05001), (2.692, -8.271, -0.05001), (2.692, -8.271, 0.05001), (2.708, -8.257, -0.05001), (2.708, -8.257, 0.05001), (2.624, -8.054, -0.05001), (2.624, -8.054, 0.05001), (2.818, -8.235, -0.05001), (2.818, -8.016, -0.05001), (2.838, -8.242, -0.05001), (2.818, -8.235, 0.05001), (2.838, -8.242, 0.05001), (2.818, -8.016, 0.05001), (3.007, -8.101, 0.05001), (2.92, -8.043, 0.05001), (3.007, -8.101, -0.05001), (2.92, -8.043, -0.05001), (2.54, -8.118, 0.05001), (2.54, -8.118, -0.05001), (2.482, -8.206, 0.05001), (2.482, -8.206, -0.05001), (2.558, -8.585, 0.05001), (2.558, -8.585, -0.05001), (2.645, -8.644, 0.05001), (2.645, -8.644, -0.05001), (3.025, -8.568, 0.05001), (3.025, -8.568, -0.05001), (3.083, -8.481, 0.05001), (3.083, -8.481, -0.05001), (3.103, -8.21, -0.02339), (3.103, -8.21, 0.02339), (3.028, -8.098, -0.02339), (3.028, -8.098, 0.02339), (3.13, -8.343, -0.02339), (3.13, -8.343, 0.02339), (3.103, -8.476, -0.02339), (3.103, -8.476, 0.02339), (3.028, -8.589, -0.02339), (3.028, -8.589, 0.02339), (2.915, -8.664, -0.02339), (2.915, -8.664, 0.02339), (2.782, -8.691, -0.02339), (2.782, -8.691, 0.02339), (2.649, -8.664, -0.02339), (2.649, -8.664, 0.02339), (2.537, -8.589, -0.02339), (2.537, -8.589, 0.02339), (2.461, -8.476, -0.02339), (2.461, -8.476, 0.02339), (2.435, -8.343, -0.02339), (2.435, -8.343, 0.02339), (2.461, -8.21, -0.02339), (2.461, -8.21, 0.02339), (2.537, -8.098, -0.02339), (2.537, -8.098, 0.02339), (2.649, -8.022, -0.02339), (2.649, -8.022, 0.02339), (2.782, -7.996, -0.02339), (2.782, -7.996, 0.02339), (2.915, -8.022, -0.02339), (2.915, -8.022, 0.02339), (2.809, -8.316, -0.2113), (2.821, -8.343, -0.2113), (2.809, -8.37, -0.2113), (2.782, -8.381, -0.2113), (2.755, -8.37, -0.2113), (2.744, -8.343, -0.2113), (2.755, -8.316, -0.2113), (2.782, -8.305, -0.2113), (2.809, -8.316, 0.2113), (2.821, -8.343, 0.2113), (2.809, -8.37, 0.2113), (2.782, -8.381, 0.2113), (2.755, -8.37, 0.2113), (2.744, -8.343, 0.2113), (2.755, -8.316, 0.2113), (2.782, -8.305, 0.2113), (2.782, -8.343, -0.2113), (2.782, -8.343, 0.2113), (0.4721, 0.7559, 0.1951), (0.4721, 0.4619, 0.1951), (0.01895, 0.4619, 0.211), (0.01895, 0.7559, 0.211), (0.4721, 0.7559, 0.2666), (0.4721, 0.4619, 0.2666), (0.01895, 0.4619, 0.2666), (0.01895, 0.7559, 0.2666), (0.04898, 0.4315, 0.2057), (0.4421, 0.4315, 0.2004), (0.04898, 0.7864, 0.2057), (0.4421, 0.7864, 0.2004), (0.04898, 0.4315, 0.2666), (0.4421, 0.4315, 0.2666), (0.04898, 0.7864, 0.2666), (0.4421, 0.7864, 0.2666), (0.2583, 0.4652, 0.2589), (0.2583, 0.4591, 0.3562), (0.2583, 0.5082, 0.4421), (0.2583, 0.601, 0.4763), (0.2158, 0.4652, 0.2589), (0.2158, 0.4591, 0.3562), (0.2158, 0.5082, 0.4421), (0.2158, 0.601, 0.4763), (0.2158, 0.6066, 0.4601), (0.2158, 0.5231, 0.4293), (0.2158, 0.4789, 0.3521), (0.2158, 0.4832, 0.2644), (0.2583, 0.6066, 0.4601), (0.2583, 0.5231, 0.4293), (0.2583, 0.4789, 0.3521), (0.2583, 0.4832, 0.2644), (2.387, -8.096, 0.2087), (2.387, -8.096, -0.2087), (2.387, -7.727, -0.04037), (2.387, -7.799, -0.06943), (2.387, -8.0, -0.2087), (2.387, -7.898, -0.1224), (2.387, -7.727, 0.04039), (2.387, -7.799, 0.06945), (2.387, -7.898, 0.1224), (2.387, -8.0, 0.2087), (2.387, -8.096, -0.06956), (2.387, -8.096, 0.06958), (2.613, -8.089, -0.07551), (2.613, -8.089, 0.07553), (2.613, 8.217, 0.07553), (2.613, 8.217, -0.07551), (2.387, 8.224, 0.06958), (2.387, 8.224, -0.06956), (2.387, 8.129, 0.2087), (2.387, 8.026, 0.1224), (2.387, 7.927, 0.06945), (2.387, 7.855, 0.04039), (2.387, 8.026, -0.1224), (2.387, 8.129, -0.2087), (2.387, 7.927, -0.06943), (2.387, 7.855, -0.04037), (2.387, 8.224, -0.2087), (2.387, 8.224, 0.2087), (2.782, 8.472, 0.2113), (2.782, 8.472, -0.2113), (2.782, 8.433, 0.2113), (2.755, 8.445, 0.2113), (2.744, 8.472, 0.2113), (2.755, 8.499, 0.2113), (2.782, 8.51, 0.2113), (2.809, 8.499, 0.2113), (2.821, 8.472, 0.2113), (2.809, 8.445, 0.2113), (2.782, 8.433, -0.2113), (2.755, 8.445, -0.2113), (2.744, 8.472, -0.2113), (2.755, 8.499, -0.2113), (2.782, 8.51, -0.2113), (2.809, 8.499, -0.2113), (2.821, 8.472, -0.2113), (2.809, 8.445, -0.2113), (2.915, 8.15, 0.02339), (2.915, 8.15, -0.02339), (2.782, 8.124, 0.02339), (2.782, 8.124, -0.02339), (2.649, 8.15, 0.02339), (2.649, 8.15, -0.02339), (2.537, 8.226, 0.02339), (2.537, 8.226, -0.02339), (2.461, 8.339, 0.02339), (2.461, 8.339, -0.02339), (2.435, 8.472, 0.02339), (2.435, 8.472, -0.02339), (2.461, 8.604, 0.02339), (2.461, 8.604, -0.02339), (2.537, 8.717, 0.02339), (2.537, 8.717, -0.02339), (2.649, 8.793, 0.02339), (2.649, 8.793, -0.02339), (2.782, 8.819, 0.02339), (2.782, 8.819, -0.02339), (2.915, 8.793, 0.02339), (2.915, 8.793, -0.02339), (3.028, 8.717, 0.02339), (3.028, 8.717, -0.02339), (3.103, 8.604, 0.02339), (3.103, 8.604, -0.02339), (3.13, 8.472, 0.02339), (3.13, 8.472, -0.02339), (3.028, 8.226, 0.02339), (3.028, 8.226, -0.02339), (3.103, 8.339, 0.02339), (3.103, 8.339, -0.02339), (3.083, 8.609, -0.05001), (3.083, 8.609, 0.05001), (3.025, 8.696, -0.05001), (3.025, 8.696, 0.05001), (2.645, 8.772, -0.05001), (2.645, 8.772, 0.05001), (2.558, 8.714, -0.05001), (2.558, 8.714, 0.05001), (2.482, 8.334, -0.05001), (2.482, 8.334, 0.05001), (2.54, 8.247, -0.05001), (2.54, 8.247, 0.05001), (2.92, 8.171, -0.05001), (3.007, 8.229, -0.05001), (2.92, 8.171, 0.05001), (3.007, 8.229, 0.05001), (2.818, 8.144, 0.05001), (2.838, 8.37, 0.05001), (2.818, 8.364, 0.05001), (2.838, 8.37, -0.05001), (2.818, 8.144, -0.05001), (2.818, 8.364, -0.05001), (2.624, 8.183, 0.05001), (2.624, 8.183, -0.05001), (2.708, 8.385, 0.05001), (2.708, 8.385, -0.05001), (2.692, 8.399, 0.05001), (2.692, 8.399, -0.05001), (2.455, 8.436, 0.05001), (2.674, 8.436, 0.05001), (2.681, 8.416, 0.05001), (2.681, 8.416, -0.05001), (2.455, 8.436, -0.05001), (2.674, 8.436, -0.05001), (2.494, 8.63, 0.05001), (2.494, 8.63, -0.05001), (2.696, 8.546, 0.05001), (2.696, 8.546, -0.05001), (2.71, 8.562, 0.05001), (2.71, 8.562, -0.05001), (2.747, 8.799, 0.05001), (2.747, 8.579, 0.05001), (2.727, 8.573, 0.05001), (2.727, 8.573, -0.05001), (2.747, 8.799, -0.05001), (2.747, 8.579, -0.05001), (2.941, 8.76, 0.05001), (2.941, 8.76, -0.05001), (2.857, 8.558, 0.05001), (2.857, 8.558, -0.05001), (2.873, 8.544, 0.05001), (2.873, 8.544, -0.05001), (3.11, 8.507, 0.05001), (2.884, 8.527, 0.05001), (2.89, 8.507, 0.05001), (2.884, 8.527, -0.05001), (2.89, 8.507, -0.05001), (3.11, 8.507, -0.05001), (3.071, 8.313, 0.05001), (3.071, 8.313, -0.05001), (2.855, 8.381, 0.05001), (2.869, 8.397, 0.05001), (2.855, 8.381, -0.05001), (2.869, 8.397, -0.05001), (2.782, 8.472, 0.08628), (2.782, 8.472, -0.08628), (2.809, 8.407, 0.08628), (2.809, 8.407, -0.08628), (2.782, 8.402, 0.08628), (2.782, 8.402, -0.08628), (2.756, 8.407, 0.08628), (2.756, 8.407, -0.08628), (2.733, 8.422, 0.08628), (2.733, 8.422, -0.08628), (2.718, 8.445, 0.08628), (2.718, 8.445, -0.08628), (2.712, 8.472, 0.08628), (2.712, 8.472, -0.08628), (2.718, 8.498, 0.08628), (2.718, 8.498, -0.08628), (2.733, 8.521, 0.08628), (2.733, 8.521, -0.08628), (2.756, 8.536, 0.08628), (2.756, 8.536, -0.08628), (2.782, 8.542, 0.08628), (2.782, 8.542, -0.08628), (2.809, 8.536, 0.08628), (2.809, 8.536, -0.08628), (2.832, 8.521, 0.08628), (2.832, 8.521, -0.08628), (2.847, 8.498, 0.08628), (2.847, 8.498, -0.08628), (2.852, 8.472, 0.08628), (2.852, 8.472, -0.08628), (2.832, 8.422, 0.08628), (2.847, 8.445, 0.08628), (2.832, 8.422, -0.08628), (2.847, 8.445, -0.08628), (2.855, 8.442, -0.05001), (2.855, 8.442, 0.05001), (2.861, 8.472, -0.05001), (2.861, 8.472, 0.05001), (2.855, 8.502, -0.05001), (2.855, 8.502, 0.05001), (2.838, 8.527, -0.05001), (2.838, 8.527, 0.05001), (2.812, 8.544, -0.05001), (2.812, 8.544, 0.05001), (2.782, 8.55, -0.05001), (2.782, 8.55, 0.05001), (2.752, 8.544, -0.05001), (2.752, 8.544, 0.05001), (2.727, 8.527, -0.05001), (2.727, 8.527, 0.05001), (2.71, 8.502, -0.05001), (2.71, 8.502, 0.05001), (2.704, 8.472, -0.05001), (2.704, 8.472, 0.05001), (2.71, 8.442, -0.05001), (2.71, 8.442, 0.05001), (2.727, 8.416, -0.05001), (2.727, 8.416, 0.05001), (2.752, 8.399, -0.05001), (2.752, 8.399, 0.05001), (2.782, 8.393, -0.05001), (2.782, 8.393, 0.05001), (2.812, 8.399, -0.05001), (2.838, 8.416, -0.05001), (2.812, 8.399, 0.05001), (2.838, 8.416, 0.05001), (2.932, 8.11, 0.05001), (2.782, 8.08, 0.05001), (2.633, 8.11, 0.05001), (2.505, 8.195, 0.05001), (2.421, 8.322, 0.05001), (2.391, 8.472, 0.05001), (2.421, 8.621, 0.05001), (2.505, 8.749, 0.05001), (2.633, 8.833, 0.05001), (2.782, 8.863, 0.05001), (2.932, 8.833, 0.05001), (3.059, 8.749, 0.05001), (3.144, 8.621, 0.05001), (3.174, 8.472, 0.05001), (3.144, 8.322, 0.05001), (3.059, 8.195, 0.05001), (2.932, 8.11, -0.05001), (2.782, 8.08, -0.05001), (2.633, 8.11, -0.05001), (2.505, 8.195, -0.05001), (2.421, 8.322, -0.05001), (2.391, 8.472, -0.05001), (2.421, 8.621, -0.05001), (2.505, 8.749, -0.05001), (2.633, 8.833, -0.05001), (2.782, 8.863, -0.05001), (2.932, 8.833, -0.05001), (3.059, 8.749, -0.05001), (3.144, 8.621, -0.05001), (3.174, 8.472, -0.05001), (3.144, 8.322, -0.05001), (3.059, 8.195, -0.05001), (2.613, 8.217, 0.1224), (2.626, 8.131, 0.06945), (2.613, 8.217, -0.1224), (2.626, 8.131, -0.06943), (2.619, 8.298, 0.2087), (2.648, 8.081, 0.04039), (2.619, 8.298, -0.2087), (2.648, 8.081, -0.04037), (2.562, 8.375, -0.2087), (2.562, 8.375, 0.2087), (2.562, 8.375, -0.09629), (2.562, 8.375, 0.09631), (2.619, 8.298, 0.09631), (2.619, 8.298, -0.09629), (2.712, 8.499, 0.09631), (2.787, 8.406, 0.09631), (2.712, 8.499, -0.09629), (2.787, 8.406, -0.09629), (2.787, 8.406, -0.1955), (2.787, 8.406, 0.1955), (2.712, 8.499, 0.1955), (2.712, 8.499, -0.1955), (2.784, 8.539, -0.1774), (2.841, 8.469, -0.1774), (2.784, 8.539, 0.1774), (2.841, 8.469, 0.1774), (2.784, 8.539, -0.09629), (2.784, 8.539, 0.09631), (2.841, 8.469, 0.09631), (2.841, 8.469, -0.09629), (2.825, 8.545, 0.09631), (2.855, 8.508, 0.09631), (2.825, 8.545, -0.09629), (2.855, 8.508, -0.09629), (2.855, 8.508, -0.1657), (2.855, 8.508, 0.1657), (2.825, 8.545, 0.1657), (2.825, 8.545, -0.1657), (2.848, 8.533, -0.1608), (2.848, 8.533, 0.1609), (2.848, 8.533, -0.09629), (2.848, 8.533, 0.09631)], [], [(54, 55, 66, 67), (53, 52, 69, 68), (90, 98, 99, 91), (91, 99, 100, 92), (92, 100, 101, 93), (93, 101, 102, 94), (94, 102, 103, 95), (95, 103, 104, 96), (96, 104, 105, 97), (97, 105, 98, 90), (97, 90, 114, 107), (96, 97, 107, 108), (95, 96, 108, 109), (94, 95, 109, 110), (93, 94, 110, 111), (92, 93, 111, 112), (91, 92, 112, 113), (90, 91, 113, 114), (106, 114, 113), (106, 113, 112), (106, 112, 111), (106, 111, 110), (106, 110, 109), (106, 109, 108), (106, 108, 107), (106, 107, 114), (98, 105, 115, 122), (105, 104, 116, 115), (104, 103, 117, 116), (103, 102, 118, 117), (102, 101, 119, 118), (101, 100, 120, 119), (100, 99, 121, 120), (99, 98, 122, 121), (121, 122, 123, 124), (120, 121, 124, 125), (119, 120, 125, 126), (118, 119, 126, 127), (117, 118, 127, 128), (116, 117, 128, 129), (115, 116, 129, 130), (122, 115, 130, 123), (123, 130, 131, 138), (130, 129, 132, 131), (129, 128, 133, 132), (128, 127, 134, 133), (127, 126, 135, 134), (126, 125, 136, 135), (125, 124, 137, 136), (124, 123, 138, 137), (137, 138, 139, 140), (136, 137, 140, 141), (135, 136, 141, 142), (134, 135, 142, 143), (133, 134, 143, 144), (132, 133, 144, 145), (131, 132, 145, 146), (138, 131, 146, 139), (139, 146, 147, 154), (146, 145, 148, 147), (145, 144, 149, 148), (144, 143, 150, 149), (143, 142, 151, 150), (142, 141, 152, 151), (141, 140, 153, 152), (140, 139, 154, 153), (153, 154, 155, 156), (152, 153, 156, 157), (151, 152, 157, 158), (150, 151, 158, 159), (149, 150, 159, 160), (148, 149, 160, 161), (147, 148, 161, 162), (154, 147, 162, 155), (155, 162, 163, 170), (162, 161, 164, 163), (161, 160, 165, 164), (160, 159, 166, 165), (159, 158, 167, 166), (158, 157, 168, 167), (157, 156, 169, 168), (156, 155, 170, 169), (169, 170, 171, 172), (168, 169, 172, 173), (167, 168, 173, 174), (166, 167, 174, 175), (165, 166, 175, 176), (164, 165, 176, 177), (163, 164, 177, 178), (170, 163, 178, 171), (171, 178, 180, 187), (178, 177, 181, 180), (177, 176, 182, 181), (176, 175, 183, 182), (175, 174, 184, 183), (174, 173, 185, 184), (173, 172, 186, 185), (172, 171, 187, 186), (179, 186, 187), (179, 187, 180), (179, 185, 186), (179, 184, 185), (179, 181, 182), (179, 180, 181), (190, 191, 14), (191, 3, 14), (190, 0, 16, 192), (192, 193, 191, 190), (193, 17, 3, 191), (20, 194, 192, 16), (194, 195, 193, 192), (195, 21, 17, 193), (24, 196, 194, 20), (196, 197, 195, 194), (197, 25, 21, 195), (1, 188, 196, 24), (188, 189, 197, 196), (189, 2, 25, 197), (2, 189, 198, 30), (189, 188, 199, 198), (188, 1, 31, 199), (30, 198, 201, 33), (198, 199, 200, 201), (199, 31, 32, 200), (49, 205, 200, 32), (205, 204, 201, 200), (204, 42, 33, 201), (50, 207, 205, 49), (207, 206, 204, 205), (206, 41, 42, 204), (51, 209, 207, 50), (209, 208, 206, 207), (208, 40, 41, 206), (39, 203, 209, 51), (203, 202, 208, 209), (202, 38, 40, 208), (57, 210, 203, 39), (210, 211, 202, 203), (211, 58, 38, 202), (56, 212, 210, 57), (212, 213, 211, 210), (213, 59, 58, 211), (59, 213, 214, 53), (213, 212, 215, 214), (212, 56, 65, 215), (53, 214, 52), (214, 215, 52), (215, 65, 52), (82, 216, 218, 89), (216, 83, 72, 218), (85, 217, 219, 70), (217, 84, 87, 219), (71, 220, 221, 86), (220, 75, 74, 221), (70, 219, 221, 74), (219, 87, 86, 221), (78, 223, 218, 72), (223, 88, 89, 218), (79, 222, 223, 78), (222, 73, 88, 223), (73, 222, 224, 66), (222, 79, 80, 224), (68, 225, 220, 71), (225, 76, 75, 220), (66, 224, 226), (80, 81, 226, 224), (76, 225, 227, 77), (68, 227, 225), (66, 226, 67), (67, 226, 81), (68, 69, 227), (69, 77, 227), (7, 231, 12), (231, 230, 12), (19, 233, 231, 7), (233, 232, 230, 231), (232, 18, 4, 230), (23, 235, 233, 19), (235, 234, 232, 233), (234, 22, 18, 232), (27, 237, 235, 23), (237, 236, 234, 235), (236, 26, 22, 234), (6, 229, 237, 27), (229, 228, 236, 237), (228, 5, 26, 236), (5, 228, 239, 29), (228, 229, 238, 239), (229, 6, 28, 238), (29, 239, 240, 34), (239, 238, 241, 240), (238, 28, 35, 241), (43, 244, 241, 35), (244, 245, 240, 241), (245, 46, 34, 240), (44, 246, 244, 43), (246, 247, 245, 244), (247, 47, 46, 245), (45, 248, 246, 44), (248, 249, 247, 246), (249, 48, 47, 247), (36, 242, 248, 45), (242, 243, 249, 248), (243, 37, 48, 249), (61, 250, 242, 36), (250, 251, 243, 242), (251, 63, 37, 243), (60, 252, 250, 61), (252, 253, 251, 250), (253, 62, 63, 251), (55, 254, 252, 60), (254, 255, 253, 252), (255, 64, 62, 253), (64, 255, 54), (255, 254, 54), (254, 55, 54), (8, 259, 257, 9), (10, 11, 256, 258), (8, 13, 259), (10, 258, 15), (0, 190, 258, 256), (4, 257, 259, 230), (14, 15, 258, 190), (12, 230, 259, 13), (81, 262, 260, 67), (262, 77, 69, 260), (80, 263, 262, 81), (263, 76, 77, 262), (79, 264, 263, 80), (264, 75, 76, 263), (78, 265, 264, 79), (265, 74, 75, 264), (72, 261, 265, 78), (261, 70, 74, 265), (83, 266, 261, 72), (266, 85, 70, 261), (0, 268, 270, 16), (268, 4, 18, 270), (22, 271, 270, 18), (271, 20, 16, 270), (26, 272, 271, 22), (272, 24, 20, 271), (5, 267, 272, 26), (267, 1, 24, 272), (1, 267, 273, 31), (267, 5, 29, 273), (31, 273, 274, 32), (273, 29, 34, 274), (46, 276, 274, 34), (276, 49, 32, 274), (47, 277, 276, 46), (277, 50, 49, 276), (48, 278, 277, 47), (278, 51, 50, 277), (37, 275, 278, 48), (275, 39, 51, 278), (63, 280, 275, 37), (280, 57, 39, 275), (62, 281, 280, 63), (281, 56, 57, 280), (56, 281, 282, 65), (281, 62, 64, 282), (65, 282, 279, 52), (282, 64, 54, 279), (268, 0, 256, 283), (283, 257, 4, 268), (11, 269, 283, 256), (269, 9, 257, 283), (8, 9, 11, 10), (9, 269, 11), (12, 286, 285, 7), (286, 14, 3, 285), (13, 287, 286, 12), (287, 15, 14, 286), (7, 285, 288, 19), (285, 3, 17, 288), (19, 288, 289, 23), (288, 17, 21, 289), (27, 290, 284, 6), (290, 25, 2, 284), (23, 289, 290, 27), (289, 21, 25, 290), (6, 284, 291, 28), (284, 2, 30, 291), (28, 291, 292, 35), (291, 30, 33, 292), (42, 294, 292, 33), (294, 43, 35, 292), (41, 295, 294, 42), (295, 44, 43, 294), (40, 296, 295, 41), (296, 45, 44, 295), (38, 293, 296, 40), (293, 36, 45, 296), (58, 298, 293, 38), (298, 61, 36, 293), (59, 299, 298, 58), (299, 60, 61, 298), (53, 297, 299, 59), (297, 55, 60, 299), (66, 300, 301, 73), (300, 68, 71, 301), (86, 302, 301, 71), (302, 88, 73, 301), (87, 303, 302, 86), (303, 89, 88, 302), (87, 304, 305, 303), (303, 305, 306, 89), (82, 89, 306), (84, 304, 87), (82, 84, 217, 216), (83, 216, 217, 85), (83, 85, 266), (54, 67, 260, 279), (52, 279, 260, 69), (53, 68, 300, 297), (55, 297, 300, 66), (15, 287, 307, 308), (287, 13, 309, 307), (10, 15, 308, 310), (13, 8, 311, 309), (8, 10, 310, 311), (310, 308, 307), (311, 307, 309), (311, 310, 307), (317, 312, 313, 315), (317, 315, 319, 321), (321, 319, 318, 320), (320, 318, 314, 316), (321, 322, 326, 317), (320, 323, 322, 321), (316, 327, 323, 320), (315, 328, 324, 319), (319, 324, 325, 318), (318, 325, 329, 314), (314, 329, 327, 316), (313, 330, 328, 315), (317, 326, 331, 312), (312, 331, 330, 313), (331, 332, 333, 330), (326, 337, 332, 331), (330, 333, 335, 328), (329, 334, 336, 327), (325, 338, 334, 329), (324, 339, 338, 325), (328, 335, 339, 324), (327, 336, 340, 323), (323, 340, 341, 322), (322, 341, 337, 326), (341, 342, 346, 337), (340, 343, 342, 341), (336, 347, 343, 340), (335, 348, 344, 339), (339, 344, 345, 338), (338, 345, 349, 334), (334, 349, 347, 336), (333, 350, 348, 335), (337, 346, 351, 332), (332, 351, 350, 333), (351, 352, 353, 350), (346, 357, 352, 351), (350, 353, 355, 348), (349, 354, 356, 347), (345, 358, 354, 349), (344, 359, 358, 345), (348, 355, 359, 344), (347, 356, 360, 343), (343, 360, 361, 342), (342, 361, 357, 346), (373, 372, 362), (370, 371, 363), (369, 370, 363, 365), (372, 368, 364, 362), (367, 373, 362, 364), (371, 366, 365, 363), (368, 367, 364), (366, 369, 365), (381, 380, 369, 366), (378, 379, 367, 368), (377, 381, 366, 371), (379, 376, 373, 367), (375, 378, 368, 372), (380, 374, 370, 369), (374, 377, 371, 370), (376, 375, 372, 373), (389, 388, 375, 376), (386, 387, 377, 374), (385, 386, 374, 380), (388, 384, 378, 375), (383, 389, 376, 379), (387, 382, 381, 377), (384, 383, 379, 378), (382, 385, 380, 381), (395, 397, 385, 382), (399, 394, 383, 384), (393, 395, 382, 387), (394, 392, 389, 383), (391, 399, 384, 388), (397, 390, 386, 385), (390, 393, 387, 386), (392, 391, 388, 389), (423, 419, 408, 404), (422, 423, 404, 405), (418, 422, 405, 409), (417, 421, 406, 410), (421, 420, 407, 406), (420, 416, 411, 407), (416, 418, 409, 411), (415, 417, 410, 412), (419, 414, 413, 408), (433, 432, 415, 414), (428, 433, 414, 419), (432, 430, 417, 415), (431, 429, 418, 416), (427, 431, 416, 420), (426, 427, 420, 421), (430, 426, 421, 417), (429, 425, 422, 418), (425, 424, 423, 422), (424, 428, 419, 423), (443, 439, 428, 424), (442, 443, 424, 425), (438, 442, 425, 429), (437, 441, 426, 430), (441, 440, 427, 426), (440, 436, 431, 427), (436, 438, 429, 431), (435, 437, 430, 432), (439, 434, 433, 428), (434, 435, 432, 433), (453, 452, 435, 434), (448, 453, 434, 439), (452, 450, 437, 435), (451, 449, 438, 436), (447, 451, 436, 440), (446, 447, 440, 441), (450, 446, 441, 437), (449, 445, 442, 438), (445, 444, 443, 442), (444, 448, 439, 443), (445, 449, 451, 447), (444, 445, 447, 446), (448, 444, 446, 450), (448, 450, 452, 453), (82, 306, 454, 458), (304, 84, 457, 456), (84, 82, 458, 457), (306, 305, 455, 454), (305, 304, 456, 455), (456, 454, 455), (458, 454, 456, 457), (391, 403, 399), (390, 397, 401), (489, 488, 497, 495), (472, 473, 496, 498), (485, 484, 505, 503), (468, 469, 504, 506), (481, 480, 513, 511), (464, 465, 512, 514), (477, 476, 521, 519), (460, 461, 520, 522), (493, 522, 523, 524), (521, 491, 526, 525), (522, 520, 527, 523), (519, 521, 525, 528), (520, 518, 529, 527), (517, 519, 528, 530), (518, 516, 531, 529), (515, 517, 530, 532), (516, 514, 533, 531), (513, 515, 532, 534), (514, 512, 535, 533), (511, 513, 534, 536), (512, 510, 537, 535), (509, 511, 536, 538), (510, 508, 539, 537), (507, 509, 538, 540), (508, 506, 541, 539), (505, 507, 540, 542), (506, 504, 543, 541), (503, 505, 542, 544), (504, 502, 545, 543), (501, 503, 544, 546), (502, 500, 547, 545), (499, 501, 546, 548), (500, 498, 549, 547), (497, 499, 548, 550), (498, 496, 551, 549), (495, 497, 550, 552), (496, 494, 553, 551), (492, 495, 552, 554), (494, 493, 524, 553), (491, 492, 554, 526), (555, 524, 523), (556, 525, 526), (555, 523, 527), (556, 528, 525), (555, 527, 529), (556, 530, 528), (555, 529, 531), (556, 532, 530), (555, 531, 533), (556, 534, 532), (555, 533, 535), (556, 536, 534), (555, 535, 537), (556, 538, 536), (555, 537, 539), (556, 540, 538), (555, 539, 541), (556, 542, 540), (555, 541, 543), (556, 544, 542), (555, 543, 545), (556, 546, 544), (555, 545, 547), (556, 548, 546), (555, 547, 549), (556, 550, 548), (555, 549, 551), (556, 552, 550), (555, 551, 553), (556, 554, 552), (555, 553, 524), (556, 526, 554), (522, 493, 558, 557), (491, 521, 559, 560), (460, 522, 557, 561), (521, 476, 562, 559), (520, 461, 563, 564), (518, 520, 564, 565), (519, 517, 567, 566), (477, 519, 566, 568), (516, 518, 565, 569), (517, 515, 570, 567), (514, 516, 569, 571), (515, 513, 572, 570), (464, 514, 571, 573), (513, 480, 574, 572), (512, 465, 576, 575), (510, 512, 575, 577), (511, 509, 578, 579), (481, 511, 579, 580), (508, 510, 577, 581), (509, 507, 582, 578), (506, 508, 581, 583), (507, 505, 584, 582), (468, 506, 583, 585), (505, 484, 586, 584), (504, 469, 588, 587), (502, 504, 587, 589), (503, 501, 590, 591), (485, 503, 591, 592), (500, 502, 589, 593), (501, 499, 594, 590), (498, 500, 593, 595), (499, 497, 596, 594), (472, 498, 595, 597), (497, 488, 598, 596), (496, 473, 600, 599), (494, 496, 599, 601), (495, 492, 603, 602), (489, 495, 602, 604), (493, 494, 601, 558), (492, 491, 560, 603), (475, 490, 606, 605), (474, 459, 607, 608), (490, 489, 604, 606), (473, 474, 608, 600), (488, 487, 609, 598), (471, 472, 597, 610), (487, 486, 611, 609), (470, 471, 610, 612), (486, 485, 592, 611), (469, 470, 612, 588), (484, 483, 613, 586), (467, 468, 585, 614), (483, 482, 615, 613), (466, 467, 614, 616), (482, 481, 580, 615), (465, 466, 616, 576), (480, 479, 617, 574), (463, 464, 573, 618), (479, 478, 619, 617), (462, 463, 618, 620), (478, 477, 568, 619), (461, 462, 620, 563), (476, 475, 605, 562), (459, 460, 561, 607), (575, 579, 578, 577), (577, 578, 582, 581), (575, 576, 580, 579), (576, 616, 615, 580), (613, 615, 616, 614), (585, 586, 613, 614), (583, 584, 586, 585), (581, 582, 584, 583), (568, 563, 620, 619), (619, 620, 618, 617), (617, 618, 573, 574), (563, 568, 566, 564), (564, 566, 567, 565), (565, 567, 570, 569), (569, 570, 572, 571), (571, 572, 574, 573), (559, 557, 558, 560), (560, 558, 601, 603), (603, 601, 599, 602), (562, 605, 607, 561), (605, 606, 608, 607), (606, 604, 600, 608), (557, 559, 562, 561), (599, 600, 604, 602), (591, 590, 589, 587), (590, 594, 593, 589), (594, 596, 595, 593), (595, 596, 598, 597), (587, 588, 592, 591), (588, 612, 611, 592), (609, 611, 612, 610), (598, 609, 610, 597), (459, 623, 621, 460), (623, 624, 622, 621), (624, 475, 476, 622), (460, 621, 625, 461), (621, 622, 626, 625), (622, 476, 477, 626), (461, 625, 627, 462), (625, 626, 628, 627), (626, 477, 478, 628), (462, 627, 629, 463), (627, 628, 630, 629), (628, 478, 479, 630), (463, 629, 631, 464), (629, 630, 632, 631), (630, 479, 480, 632), (464, 631, 633, 465), (631, 632, 634, 633), (632, 480, 481, 634), (465, 633, 635, 466), (633, 634, 636, 635), (634, 481, 482, 636), (466, 635, 637, 467), (635, 636, 638, 637), (636, 482, 483, 638), (467, 637, 639, 468), (637, 638, 640, 639), (638, 483, 484, 640), (468, 639, 641, 469), (639, 640, 642, 641), (640, 484, 485, 642), (469, 641, 643, 470), (641, 642, 644, 643), (642, 485, 486, 644), (470, 643, 645, 471), (643, 644, 646, 645), (644, 486, 487, 646), (471, 645, 647, 472), (645, 646, 648, 647), (646, 487, 488, 648), (472, 647, 649, 473), (647, 648, 650, 649), (648, 488, 489, 650), (473, 649, 651, 474), (649, 650, 652, 651), (650, 489, 490, 652), (474, 651, 623, 459), (651, 652, 624, 623), (652, 490, 475, 624), (669, 653, 654), (670, 662, 661), (669, 654, 655), (670, 663, 662), (669, 655, 656), (670, 664, 663), (669, 656, 657), (670, 665, 664), (669, 657, 658), (670, 666, 665), (669, 658, 659), (670, 667, 666), (669, 659, 660), (670, 668, 667), (669, 660, 653), (670, 661, 668), (653, 661, 662, 654), (654, 662, 663, 655), (655, 663, 664, 656), (656, 664, 665, 657), (657, 665, 666, 658), (658, 666, 667, 659), (659, 667, 668, 660), (660, 668, 661, 653), (671, 675, 676, 672), (673, 677, 678, 674), (675, 686, 684, 676), (686, 685, 683, 684), (685, 678, 677, 683), (676, 684, 680, 672), (684, 683, 679, 680), (683, 677, 673, 679), (678, 685, 681, 674), (685, 686, 682, 681), (686, 675, 671, 682), (688, 692, 691, 687), (689, 693, 692, 688), (690, 694, 693, 689), (690, 699, 695, 694), (694, 695, 696, 693), (693, 696, 697, 692), (692, 697, 698, 691), (689, 700, 699, 690), (688, 701, 700, 689), (687, 702, 701, 688), (698, 697, 701, 702), (697, 696, 700, 701), (696, 695, 699, 700), (413, 703, 712, 408), (703, 394, 399, 712), (410, 707, 704, 412), (707, 397, 395, 704), (409, 709, 705, 411), (411, 705, 706, 407), (705, 396, 400, 706), (407, 706, 708, 406), (706, 400, 401, 708), (406, 708, 707, 410), (708, 401, 397, 707), (405, 710, 709, 409), (710, 402, 398, 709), (404, 711, 710, 405), (711, 403, 402, 710), (408, 712, 711, 404), (712, 399, 403, 711), (412, 413, 414, 415), (413, 714, 703), (412, 713, 714, 413), (704, 713, 412), (393, 713, 704, 395), (392, 394, 703, 714), (403, 716, 402), (715, 401, 400), (401, 715, 390), (716, 403, 391), (400, 396, 715), (398, 402, 716), (390, 713, 393), (390, 715, 713), (391, 392, 714), (391, 714, 716), (398, 716, 714), (396, 713, 715), (396, 705, 713), (705, 709, 714, 713), (398, 714, 709), (948, 724, 719), (728, 720, 719, 724), (950, 720, 728), (950, 718, 720), (948, 719, 717), (955, 717, 719), (955, 719, 954), (956, 720, 718), (956, 953, 720), (948, 717, 944), (946, 718, 950), (717, 955, 943), (945, 956, 718), (718, 946, 945), (943, 944, 717), (954, 719, 730, 952), (953, 951, 729, 720), (729, 353, 720), (353, 352, 719, 720), (352, 730, 719), (721, 722, 943, 947), (357, 361, 722, 721), (722, 723, 944, 943), (361, 360, 723, 722), (723, 724, 948, 944), (360, 356, 724, 723), (725, 726, 949, 945), (359, 355, 726, 725), (727, 725, 945, 946), (358, 359, 725, 727), (728, 727, 946, 950), (354, 358, 727, 728), (356, 354, 728, 724), (726, 729, 951, 949), (355, 353, 729, 726), (730, 721, 947, 952), (352, 357, 721, 730), (741, 748, 740, 733), (742, 741, 733, 734), (743, 742, 734, 735), (744, 743, 735, 736), (745, 744, 736, 737), (746, 745, 737, 738), (747, 746, 738, 739), (748, 747, 739, 740), (731, 733, 740), (732, 748, 741), (731, 734, 733), (732, 741, 742), (731, 735, 734), (732, 742, 743), (731, 736, 735), (732, 743, 744), (731, 737, 736), (732, 744, 745), (731, 738, 737), (732, 745, 746), (731, 739, 738), (732, 746, 747), (731, 740, 739), (732, 747, 748), (749, 777, 926, 911), (750, 778, 777, 749), (927, 942, 778, 750), (751, 749, 911, 912), (752, 750, 749, 751), (928, 927, 750, 752), (753, 751, 912, 913), (754, 752, 751, 753), (929, 928, 752, 754), (755, 753, 913, 914), (756, 754, 753, 755), (930, 929, 754, 756), (757, 755, 914, 915), (758, 756, 755, 757), (931, 930, 756, 758), (759, 757, 915, 916), (760, 758, 757, 759), (932, 931, 758, 760), (761, 759, 916, 917), (762, 760, 759, 761), (933, 932, 760, 762), (763, 761, 917, 918), (764, 762, 761, 763), (934, 933, 762, 764), (765, 763, 918, 919), (766, 764, 763, 765), (935, 934, 764, 766), (767, 765, 919, 920), (768, 766, 765, 767), (936, 935, 766, 768), (769, 767, 920, 921), (770, 768, 767, 769), (937, 936, 768, 770), (771, 769, 921, 922), (772, 770, 769, 771), (938, 937, 770, 772), (773, 771, 922, 923), (774, 772, 771, 773), (939, 938, 772, 774), (775, 773, 923, 924), (776, 774, 773, 775), (940, 939, 774, 776), (779, 775, 924, 925), (780, 776, 775, 779), (941, 940, 776, 780), (777, 779, 925, 926), (778, 780, 779, 777), (942, 941, 780, 778), (803, 804, 791, 792), (792, 791, 789, 790), (813, 809, 790, 789), (814, 810, 809, 813), (806, 804, 803, 805), (807, 808, 806, 805), (811, 812, 808, 807), (810, 814, 812, 811), (802, 799, 797, 801), (844, 840, 839, 842), (795, 793, 801, 797), (796, 794, 793, 795), (839, 840, 794, 796), (798, 799, 802, 800), (841, 798, 800, 843), (842, 841, 843, 844), (830, 828, 827, 829), (832, 830, 829, 831), (836, 832, 831, 834), (837, 836, 834, 835), (838, 837, 835, 833), (784, 827, 828, 783), (782, 784, 783, 781), (833, 782, 781, 838), (820, 818, 817, 819), (818, 816, 815, 817), (816, 787, 788, 815), (788, 787, 785, 786), (825, 821, 786, 785), (826, 822, 821, 825), (824, 820, 819, 823), (826, 824, 823, 822), (942, 794, 840, 941), (925, 839, 796, 926), (940, 838, 781, 939), (923, 782, 833, 924), (939, 781, 783, 938), (922, 784, 782, 923), (938, 783, 828, 937), (921, 827, 784, 922), (936, 825, 785, 935), (919, 786, 821, 920), (935, 785, 787, 934), (918, 788, 786, 919), (934, 787, 816, 933), (917, 815, 788, 918), (932, 813, 789, 931), (915, 790, 809, 916), (931, 789, 791, 930), (914, 792, 790, 915), (930, 791, 804, 929), (913, 803, 792, 914), (928, 801, 793, 927), (911, 795, 797, 912), (927, 793, 794, 942), (926, 796, 795, 911), (909, 798, 841, 910), (908, 843, 800, 907), (912, 797, 799, 906), (906, 799, 798, 909), (907, 800, 802, 905), (905, 802, 801, 928), (904, 805, 803, 913), (929, 804, 806, 903), (902, 807, 805, 904), (903, 806, 808, 901), (900, 811, 807, 902), (901, 808, 812, 899), (916, 809, 810, 898), (898, 810, 811, 900), (899, 812, 814, 897), (897, 814, 813, 932), (896, 817, 815, 917), (933, 816, 818, 895), (894, 819, 817, 896), (895, 818, 820, 893), (892, 823, 819, 894), (893, 820, 824, 891), (920, 821, 822, 890), (890, 822, 823, 892), (891, 824, 826, 889), (889, 826, 825, 936), (888, 829, 827, 921), (937, 828, 830, 887), (886, 831, 829, 888), (887, 830, 832, 885), (884, 834, 831, 886), (885, 832, 836, 883), (924, 833, 835, 882), (882, 835, 834, 884), (883, 836, 837, 881), (881, 837, 838, 940), (880, 842, 839, 925), (941, 840, 844, 879), (910, 841, 842, 880), (879, 844, 843, 908), (845, 847, 875), (846, 877, 848), (845, 849, 847), (846, 848, 850), (845, 851, 849), (846, 850, 852), (845, 853, 851), (846, 852, 854), (845, 855, 853), (846, 854, 856), (845, 857, 855), (846, 856, 858), (845, 859, 857), (846, 858, 860), (845, 861, 859), (846, 860, 862), (845, 863, 861), (846, 862, 864), (845, 865, 863), (846, 864, 866), (845, 867, 865), (846, 866, 868), (845, 869, 867), (846, 868, 870), (845, 871, 869), (846, 870, 872), (845, 873, 871), (846, 872, 874), (845, 876, 873), (846, 874, 878), (845, 875, 876), (846, 878, 877), (910, 875, 847, 909), (907, 848, 877, 908), (909, 847, 849, 906), (905, 850, 848, 907), (906, 849, 851, 904), (903, 852, 850, 905), (904, 851, 853, 902), (901, 854, 852, 903), (902, 853, 855, 900), (899, 856, 854, 901), (900, 855, 857, 898), (897, 858, 856, 899), (898, 857, 859, 896), (895, 860, 858, 897), (896, 859, 861, 894), (893, 862, 860, 895), (894, 861, 863, 892), (891, 864, 862, 893), (892, 863, 865, 890), (889, 866, 864, 891), (890, 865, 867, 888), (887, 868, 866, 889), (888, 867, 869, 886), (885, 870, 868, 887), (886, 869, 871, 884), (883, 872, 870, 885), (884, 871, 873, 882), (881, 874, 872, 883), (882, 873, 876, 880), (879, 878, 874, 881), (880, 876, 875, 910), (908, 877, 878, 879), (941, 879, 881, 940), (924, 882, 880, 925), (937, 887, 889, 936), (920, 890, 888, 921), (933, 895, 897, 932), (916, 898, 896, 917), (929, 903, 905, 928), (912, 906, 904, 913), (956, 945, 949), (955, 947, 943), (954, 957, 958, 955), (956, 960, 959, 953), (949, 961, 960, 956), (955, 958, 962, 947), (952, 963, 957, 954), (953, 959, 964, 951), (947, 962, 963, 952), (951, 964, 961, 949), (964, 965, 966, 961), (962, 968, 967, 963), (959, 969, 965, 964), (963, 967, 970, 957), (958, 971, 968, 962), (961, 966, 972, 960), (960, 972, 969, 959), (957, 970, 971, 958), (970, 973, 974, 971), (972, 976, 975, 969), (966, 977, 976, 972), (971, 974, 978, 968), (967, 979, 973, 970), (969, 975, 980, 965), (968, 978, 979, 967), (965, 980, 977, 966), (980, 981, 977), (978, 982, 979), (975, 983, 981, 980), (979, 982, 984, 973), (974, 984, 982, 978), (977, 981, 983, 976), (976, 983, 975), (973, 984, 974), (179, 183, 184), (179, 182, 183)])
me_cube_001.polygons.foreach_set('use_smooth', [0, 0, 1, 1, 1, 1, 1, 1, 1, 1, 1, 1, 1, 1, 1, 1, 1, 1, 1, 1, 1, 1, 1, 1, 1, 1, 1, 1, 1, 1, 1, 1, 1, 1, 0, 0, 0, 0, 0, 0, 0, 0, 1, 1, 1, 1, 1, 1, 1, 1, 1, 1, 1, 1, 1, 1, 1, 1, 1, 1, 1, 1, 1, 1, 1, 1, 1, 1, 1, 1, 1, 1, 1, 1, 1, 1, 1, 1, 1, 1, 1, 1, 1, 1, 1, 1, 1, 1, 1, 1, 1, 1, 1, 1, 1, 1, 1, 1, 1, 1, 1, 1, 1, 1, 1, 1, 1, 1, 1, 1, 1, 1, 1, 1, 1, 1, 1, 1, 1, 1, 1, 1, 1, 1, 1, 1, 1, 1, 1, 1, 1, 1, 1, 1, 1, 1, 1, 1, 1, 1, 1, 1, 1, 1, 1, 1, 1, 1, 1, 1, 1, 1, 1, 1, 1, 1, 1, 1, 1, 1, 1, 1, 1, 1, 1, 1, 1, 1, 1, 1, 1, 1, 1, 1, 1, 1, 1, 1, 1, 1, 1, 1, 1, 1, 1, 1, 1, 1, 1, 1, 1, 1, 1, 1, 1, 1, 1, 1, 1, 1, 1, 1, 1, 1, 1, 1, 1, 1, 1, 1, 1, 1, 1, 1, 1, 1, 1, 1, 1, 1, 1, 1, 1, 1, 1, 1, 1, 1, 1, 1, 1, 1, 1, 1, 1, 1, 1, 1, 1, 1, 1, 1, 1, 1, 1, 1, 1, 1, 1, 1, 1, 1, 1, 1, 1, 1, 1, 1, 1, 1, 1, 1, 1, 1, 1, 1, 1, 1, 1, 1, 1, 1, 1, 1, 1, 1, 1, 1, 1, 1, 1, 1, 1, 1, 1, 1, 1, 1, 1, 1, 1, 1, 1, 1, 1, 1, 1, 1, 1, 1, 1, 1, 1, 1, 1, 1, 1, 1, 1, 1, 0, 0, 0, 0, 0, 0, 1, 0, 0, 0, 0, 0, 0, 0, 0, 0, 1, 1, 1, 1, 1, 1, 1, 1, 1, 0, 0, 0, 1, 1, 0, 0, 0, 1, 1, 1, 1, 1, 1, 1, 1, 1, 1, 1, 1, 0, 0, 0, 1, 1, 0, 0, 0, 1, 1, 1, 1, 1, 1, 0, 0, 1, 1, 1, 1, 0, 0, 0, 0, 1, 1, 1, 1, 0, 0, 0, 0, 1, 1, 1, 1, 0, 0, 0, 0, 1, 1, 1, 1, 0, 0, 1, 1, 1, 1, 1, 1, 0, 0, 0, 1, 0, 0, 0, 1, 1, 1, 1, 1, 1, 1, 1, 1, 1, 1, 1, 0, 0, 0, 1, 1, 0, 0, 0, 1, 1, 1, 1, 1, 1, 1, 1, 1, 0, 1, 1, 0, 1, 1, 0, 0, 0, 0, 0, 0, 0, 0, 0, 0, 0, 0, 1, 1, 1, 1, 1, 1, 1, 1, 1, 1, 1, 1, 1, 1, 1, 1, 1, 1, 1, 1, 1, 1, 1, 1, 1, 1, 1, 1, 1, 1, 1, 1, 0, 0, 0, 0, 0, 0, 0, 0, 0, 0, 0, 0, 0, 0, 0, 0, 0, 0, 0, 0, 0, 0, 0, 0, 0, 0, 0, 0, 0, 0, 0, 0, 0, 0, 0, 0, 0, 0, 0, 0, 0, 0, 0, 0, 0, 0, 0, 0, 0, 0, 0, 0, 0, 0, 0, 0, 0, 0, 0, 0, 0, 0, 0, 0, 0, 0, 0, 0, 0, 0, 0, 0, 0, 0, 0, 0, 0, 0, 0, 0, 0, 0, 0, 0, 0, 0, 0, 0, 0, 0, 0, 0, 0, 0, 0, 0, 1, 1, 0, 1, 1, 1, 0, 1, 1, 1, 1, 0, 1, 1, 1, 0, 1, 1, 1, 1, 1, 1, 0, 0, 1, 1, 1, 0, 0, 1, 1, 1, 1, 0, 1, 1, 0, 1, 1, 0, 1, 1, 0, 1, 1, 1, 1, 1, 1, 1, 1, 1, 1, 1, 1, 1, 1, 1, 1, 1, 1, 1, 1, 1, 1, 1, 1, 1, 1, 1, 1, 1, 1, 1, 1, 1, 1, 1, 1, 1, 0, 0, 0, 0, 0, 0, 0, 0, 0, 0, 0, 0, 0, 0, 0, 0, 1, 1, 1, 1, 1, 1, 1, 1, 0, 0, 0, 0, 0, 0, 0, 0, 0, 0, 0, 1, 1, 1, 0, 0, 0, 0, 0, 0, 0, 1, 1, 1, 0, 0, 0, 0, 0, 1, 1, 1, 1, 1, 1, 1, 1, 1, 1, 1, 1, 1, 1, 1, 1, 1, 1, 0, 0, 0, 0, 0, 0, 0, 0, 0, 0, 0, 0, 0, 0, 0, 0, 0, 0, 0, 0, 0, 0, 0, 0, 0, 0, 0, 0, 0, 0, 1, 1, 1, 1, 1, 1, 1, 1, 1, 1, 1, 1, 1, 1, 1, 1, 1, 0, 0, 0, 0, 0, 1, 1, 1, 1, 1, 1, 1, 1, 0, 0, 0, 0, 0, 0, 0, 0, 0, 0, 0, 0, 0, 0, 0, 0, 1, 1, 1, 1, 1, 1, 1, 1, 1, 1, 1, 1, 1, 1, 1, 1, 1, 1, 1, 1, 1, 1, 1, 1, 1, 1, 1, 1, 1, 1, 1, 1, 1, 1, 1, 1, 1, 0, 1, 1, 0, 1, 1, 0, 1, 1, 0, 1, 1, 1, 1, 0, 0, 1, 1, 1, 0, 0, 1, 1, 1, 1, 1, 1, 0, 1, 1, 1, 0, 1, 1, 1, 1, 0, 1, 1, 1, 0, 1, 1, 0, 0, 0, 0, 0, 0, 0, 0, 0, 0, 0, 0, 0, 0, 0, 0, 0, 0, 0, 0, 0, 0, 0, 0, 0, 0, 0, 0, 0, 0, 0, 0, 0, 0, 0, 0, 0, 0, 0, 0, 0, 0, 0, 0, 0, 0, 0, 0, 0, 0, 0, 0, 0, 0, 0, 0, 0, 0, 0, 0, 0, 0, 0, 0, 0, 0, 0, 0, 0, 0, 0, 0, 0, 0, 0, 0, 0, 0, 0, 0, 0, 0, 0, 0, 0, 0, 0, 0, 0, 0, 0, 0, 0, 0, 0, 0, 1, 1, 1, 1, 1, 1, 1, 1, 1, 1, 1, 1, 1, 1, 1, 1, 1, 1, 1, 1, 1, 1, 1, 1, 1, 1, 1, 1, 1, 1, 1, 1, 0, 0, 0, 0, 0, 0, 0, 0, 0, 0, 0, 0, 1, 1, 1, 1, 0, 0, 0, 0, 1, 1, 1, 1, 0, 0, 0, 0, 1, 1, 1, 1, 0, 0, 0, 0, 1, 1, 1, 1, 0, 0, 1, 1])
_k = set([(179, 183)])
me_cube_001.attributes.new('sharp_edge', 'BOOLEAN', 'EDGE').data.foreach_set('value', [ (min(e.vertices), max(e.vertices)) in _k for e in me_cube_001.edges])
me_cube_001.use_remesh_preserve_volume = False
me_cube_001.use_remesh_preserve_attributes = False
me_cube_001.use_mirror_vertex_groups = False
me_cube_001.update()
arm_armature = bpy.data.armatures.new('Armature')  # bones are not reproduced

# ---- objects
ob_armature = bpy.data.objects.new('Armature', arm_armature)
ob_arrow = bpy.data.objects.new('Arrow', me_cylinder_001)
ob_rope = bpy.data.objects.new('Rope', me_cylinder)
ob_bow = bpy.data.objects.new('Bow', me_cube_001)

# ---- transforms, parenting, visibility, modifiers, constraints
ob_armature.location = (0.0, 0.0, 0.0)
ob_armature.lock_rotations_4d = False
ob_armature.empty_display_type = 'ARROWS'
ob_armature.lineart.crease_threshold = 0.0
ob_arrow.parent = ob_armature
ob_arrow.location = (3.154, 0.5739, 8.941e-09)
ob_arrow.lock_rotations_4d = False
ob_arrow.empty_display_type = 'ARROWS'
ob_arrow.lineart.crease_threshold = 0.0
_vg = ob_arrow.vertex_groups.new(name='Root')
_vg = ob_arrow.vertex_groups.new(name='UpperLimb')
_vg = ob_arrow.vertex_groups.new(name='Bow U1')
_vg = ob_arrow.vertex_groups.new(name='Bow U2')
_vg = ob_arrow.vertex_groups.new(name='Pullie U')
_vg = ob_arrow.vertex_groups.new(name='Rope U')
_vg = ob_arrow.vertex_groups.new(name='LowerLimb')
_vg = ob_arrow.vertex_groups.new(name='Bow D1')
_vg = ob_arrow.vertex_groups.new(name='Bow D2')
_vg = ob_arrow.vertex_groups.new(name='Pullie D')
_vg = ob_arrow.vertex_groups.new(name='Rope D')
_vg = ob_arrow.vertex_groups.new(name='Rope')
_vg = ob_arrow.vertex_groups.new(name='Arrow')
_vg.add([0, 1, 2, 3, 4, 5, 6, 7, 8, 9, 10, 11, 12, 13, 14, 15, 16, 17, 18, 19, 20, 21, 22, 23, 24, 25, 26, 27, 28, 29, 30, 31, 32, 33, 34, 35, 36, 37, 38, 39, 40, 41, 42, 43, 44, 45, 46, 47, 48, 49, 50, 51, 52, 53, 54, 55, 56, 57, 58, 59, 60, 61, 62, 63, 64, 65, 66, 67, 68, 69, 70, 71, 72, 73, 74, 75, 76, 77, 78, 79, 80, 81, 82, 83, 84, 85, 86, 87, 88, 89, 90, 91, 92, 93, 94, 95, 96, 97, 98, 99, 100], 1.0, 'REPLACE')
_m = ob_arrow.modifiers.new('Armature', 'ARMATURE')
_m.object = ob_armature
_m.use_bone_envelopes = True
ob_rope.parent = ob_armature
ob_rope.location = (0.237, 0.4868, 0.2638)
ob_rope.lock_rotations_4d = False
ob_rope.empty_display_type = 'ARROWS'
ob_rope.lineart.crease_threshold = 0.0
_vg = ob_rope.vertex_groups.new(name='Root')
_vg = ob_rope.vertex_groups.new(name='UpperLimb')
_vg = ob_rope.vertex_groups.new(name='Bow U1')
_vg = ob_rope.vertex_groups.new(name='Bow U2')
_vg.add([6, 7, 8, 11, 12, 13, 16, 17, 18, 21, 22, 23, 26, 27, 28, 31, 32, 33, 36, 37, 38, 41, 42, 46, 47, 48, 51, 52, 53, 100, 101, 102, 103, 104], 1.0, 'REPLACE')
_vg = ob_rope.vertex_groups.new(name='Pullie U')
_vg = ob_rope.vertex_groups.new(name='LowerLimb')
_vg = ob_rope.vertex_groups.new(name='Bow D1')
_vg = ob_rope.vertex_groups.new(name='Bow D2')
_vg.add([1, 2, 3, 56, 57, 58, 61, 62, 63, 66, 67, 68, 71, 72, 73, 76, 77, 78, 81, 82, 83, 86, 87, 88, 91, 92, 93, 96, 97, 98, 105, 106, 107, 108, 109], 1.0, 'REPLACE')
_vg = ob_rope.vertex_groups.new(name='Pullie D')
_vg = ob_rope.vertex_groups.new(name='Rope')
_vg.add([110, 111, 112, 113, 114, 115, 116, 117, 118, 119], 1.0, 'REPLACE')
_vg = ob_rope.vertex_groups.new(name='Rope D')
_vg.add([0, 1, 2, 3, 4, 55, 56, 57, 58, 59, 60, 61, 62, 63, 64, 65, 66, 67, 68, 69, 70, 71, 72, 73, 74, 75, 76, 77, 78, 79, 80, 81, 82, 83, 84, 85, 86, 87, 88, 89, 90, 91, 92, 93, 94, 95, 96, 97, 98, 99], 1.0, 'REPLACE')
_vg = ob_rope.vertex_groups.new(name='Rope U')
_vg.add([5, 6, 7, 8, 9, 10, 11, 12, 13, 14, 15, 16, 17, 18, 19, 20, 21, 22, 23, 24, 25, 26, 27, 28, 29, 30, 31, 32, 33, 34, 35, 36, 37, 38, 39, 40, 41, 42, 43, 44, 45, 46, 47, 48, 49, 50, 51, 52, 53, 54], 1.0, 'REPLACE')
_vg = ob_rope.vertex_groups.new(name='Arrow')
_m = ob_rope.modifiers.new('Armature', 'ARMATURE')
_m.object = ob_armature
_m.use_bone_envelopes = True
ob_bow.parent = ob_armature
ob_bow.location = (0.0, 0.0, 0.0)
ob_bow.lock_rotations_4d = False
ob_bow.empty_display_type = 'ARROWS'
ob_bow.lineart.crease_threshold = 0.0
_vg = ob_bow.vertex_groups.new(name='Root')
_vg.add([0, 1, 2, 3, 4, 5, 6, 7, 8, 9, 10, 11, 12, 13, 14, 15, 16, 17, 18, 19, 20, 21, 22, 23, 24, 25, 26, 27, 28, 29, 30, 31, 32, 33, 34, 35, 36, 37, 38, 39, 40, 41, 42, 43, 44, 45, 46, 47, 48, 49, 50, 51, 52, 53, 54, 55, 56, 57, 58, 59, 60, 61, 62, 63, 64, 65, 66, 67, 68, 69, 70, 71, 72, 73, 74, 75, 76, 77, 78, 79, 80, 81, 82, 83, 84, 85, 86, 87, 88, 89, 90, 91, 92, 93, 94, 95, 96, 97, 98, 99, 100, 101, 102, 103, 104, 105, 106, 107, 108, 109, 110, 111, 112, 113, 114, 115, 116, 117, 118, 119, 120, 121, 122, 123, 124, 125, 126, 127, 128, 129, 130, 131, 132, 133, 134, 135, 136, 137, 138, 139, 140, 141, 142, 143, 144, 145, 146, 147, 148, 149, 150, 151, 152, 153, 154, 155, 156, 157, 158, 159, 160, 161, 162, 163, 164, 165, 166, 167, 168, 169, 170, 171, 172, 173, 174, 175, 176, 177, 178, 179, 180, 181, 182, 183, 184, 185, 186, 187, 188, 189, 190, 191, 192, 193, 194, 195, 196, 197, 198, 199, 200, 201, 202, 203, 204, 205, 206, 207, 208, 209, 210, 211, 212, 213, 214, 215, 216, 217, 218, 219, 220, 221, 222, 223, 224, 225, 226, 227, 228, 229, 230, 231, 232, 233, 234, 235, 236, 237, 238, 239, 240, 241, 242, 243, 244, 245, 246, 247, 248, 249, 250, 251, 252, 253, 254, 255, 256, 257, 258, 259, 260, 261, 262, 263, 264, 265, 266, 267, 268, 269, 270, 271, 272, 273, 274, 275, 276, 277, 278, 279, 280, 281, 282, 283, 284, 285, 286, 287, 288, 289, 290, 291, 292, 293, 294, 295, 296, 297, 298, 299, 300, 301, 302, 303, 304, 305, 306, 307, 308, 309, 310, 311, 312, 313, 314, 315, 316, 317, 318, 319, 320, 321, 444, 445, 446, 447, 448, 449, 450, 451, 452, 453, 454, 455, 456, 457, 458, 671, 672, 673, 674, 675, 676, 677, 678, 679, 680, 681, 682, 683, 684, 685, 686, 687, 688, 689, 690, 691, 692, 693, 694, 695, 696, 697, 698, 699, 700, 701, 702], 1.0, 'REPLACE')
_vg = ob_bow.vertex_groups.new(name='UpperLimb')
_vg = ob_bow.vertex_groups.new(name='Bow U1')
_vg.add([322, 323, 324, 325, 326, 327, 328, 329, 330, 331, 332, 333, 334, 335, 336, 337, 338, 339, 340, 341], 1.0, 'REPLACE')
_vg = ob_bow.vertex_groups.new(name='Bow U2')
_vg.add([342, 343, 344, 345, 346, 347, 348, 349, 350, 351, 352, 353, 354, 355, 356, 357, 358, 359, 360, 361, 717, 718, 719, 720, 721, 722, 723, 724, 725, 726, 727, 728, 729, 730, 943, 944, 945, 946, 947, 948, 949, 950, 951, 952, 953, 954, 955, 956, 957, 958, 959, 960, 961, 962, 963, 964, 965, 966, 967, 968, 969, 970, 971, 972, 973, 974, 975, 976, 977, 978, 979, 980, 981, 982, 983, 984], 1.0, 'REPLACE')
_vg = ob_bow.vertex_groups.new(name='Pullie U')
_vg.add([731, 732, 733, 734, 735, 736, 737, 738, 739, 740, 741, 742, 743, 744, 745, 746, 747, 748, 749, 750, 751, 752, 753, 754, 755, 756, 757, 758, 759, 760, 761, 762, 763, 764, 765, 766, 767, 768, 769, 770, 771, 772, 773, 774, 775, 776, 777, 778, 779, 780, 781, 782, 783, 784, 785, 786, 787, 788, 789, 790, 791, 792, 793, 794, 795, 796, 797, 798, 799, 800, 801, 802, 803, 804, 805, 806, 807, 808, 809, 810, 811, 812, 813, 814, 815, 816, 817, 818, 819, 820, 821, 822, 823, 824, 825, 826, 827, 828, 829, 830, 831, 832, 833, 834, 835, 836, 837, 838, 839, 840, 841, 842, 843, 844, 845, 846, 847, 848, 849, 850, 851, 852, 853, 854, 855, 856, 857, 858, 859, 860, 861, 862, 863, 864, 865, 866, 867, 868, 869, 870, 871, 872, 873, 874, 875, 876, 877, 878, 879, 880, 881, 882, 883, 884, 885, 886, 887, 888, 889, 890, 891, 892, 893, 894, 895, 896, 897, 898, 899, 900, 901, 902, 903, 904, 905, 906, 907, 908, 909, 910, 911, 912, 913, 914, 915, 916, 917, 918, 919, 920, 921, 922, 923, 924, 925, 926, 927, 928, 929, 930, 931, 932, 933, 934, 935, 936, 937, 938, 939, 940, 941, 942], 1.0, 'REPLACE')
_vg = ob_bow.vertex_groups.new(name='LowerLimb')
_vg = ob_bow.vertex_groups.new(name='Bow D1')
_vg.add([362, 363, 364, 365, 366, 367, 368, 369, 370, 371, 372, 373, 374, 375, 376, 377, 378, 379, 380, 381, 382, 383, 384, 385, 386, 387, 388, 389, 390, 391, 392, 393, 394, 395, 396, 397, 398, 399, 400, 401, 402, 403, 404, 405, 406, 407, 408, 409, 410, 411, 412, 413, 414, 415, 416, 417, 418, 419, 420, 421, 422, 423, 424, 425, 426, 427, 428, 429, 430, 431, 432, 433, 434, 435, 436, 437, 438, 439, 440, 441, 442, 443, 703, 704, 705, 706, 707, 708, 709, 710, 711, 712, 713, 714, 715, 716], 1.0, 'REPLACE')
_vg = ob_bow.vertex_groups.new(name='Bow D2')
_vg = ob_bow.vertex_groups.new(name='Pullie D')
_vg.add([459, 460, 461, 462, 463, 464, 465, 466, 467, 468, 469, 470, 471, 472, 473, 474, 475, 476, 477, 478, 479, 480, 481, 482, 483, 484, 485, 486, 487, 488, 489, 490, 491, 492, 493, 494, 495, 496, 497, 498, 499, 500, 501, 502, 503, 504, 505, 506, 507, 508, 509, 510, 511, 512, 513, 514, 515, 516, 517, 518, 519, 520, 521, 522, 523, 524, 525, 526, 527, 528, 529, 530, 531, 532, 533, 534, 535, 536, 537, 538, 539, 540, 541, 542, 543, 544, 545, 546, 547, 548, 549, 550, 551, 552, 553, 554, 555, 556, 557, 558, 559, 560, 561, 562, 563, 564, 565, 566, 567, 568, 569, 570, 571, 572, 573, 574, 575, 576, 577, 578, 579, 580, 581, 582, 583, 584, 585, 586, 587, 588, 589, 590, 591, 592, 593, 594, 595, 596, 597, 598, 599, 600, 601, 602, 603, 604, 605, 606, 607, 608, 609, 610, 611, 612, 613, 614, 615, 616, 617, 618, 619, 620, 621, 622, 623, 624, 625, 626, 627, 628, 629, 630, 631, 632, 633, 634, 635, 636, 637, 638, 639, 640, 641, 642, 643, 644, 645, 646, 647, 648, 649, 650, 651, 652, 653, 654, 655, 656, 657, 658, 659, 660, 661, 662, 663, 664, 665, 666, 667, 668, 669, 670], 1.0, 'REPLACE')
_vg = ob_bow.vertex_groups.new(name='Rope')
_vg = ob_bow.vertex_groups.new(name='Arrow')
_m = ob_bow.modifiers.new('Armature', 'ARMATURE')
_m.object = ob_armature
_m.use_bone_envelopes = True

# ---- collection membership
col_collection_1.objects.link(ob_armature)
col_collection_1.objects.link(ob_arrow)
col_collection_1.objects.link(ob_rope)
col_collection_1.objects.link(ob_bow)

# ---- scene / render settings (as saved in the file)
scene.frame_start = 1; scene.frame_end = 110; scene.frame_set(1)
scene.render.engine = 'BLENDER_EEVEE_NEXT'
scene.render.image_settings.file_format = 'JPEG'
scene.render.image_settings.color_mode = 'RGB'
scene.render.image_settings.compression = 90
scene.render.resolution_x = 800
scene.render.resolution_y = 600
scene.render.pixel_aspect_x = 100.0
scene.render.pixel_aspect_y = 100.0
scene.render.fps = 25
scene.render.dither_intensity = 0.0
scene.render.use_compositing = False
scene.render.use_sequencer = False
scene.render.bake_margin = 2
scene.render.bake_bias = 0.0
scene.render.use_stamp_time = False
scene.render.use_stamp_date = False
scene.render.use_stamp_frame = False
scene.render.use_stamp_camera = False
scene.render.use_stamp_scene = False
scene.render.use_stamp_filename = False
scene.render.use_stamp_render_time = False
scene.render.stamp_font_size = 0
scene.cycles.use_denoising = False
scene.cycles.samples = 10
scene.cycles.sampling_pattern = 'TABULATED_SOBOL'
scene.cycles.light_sampling_threshold = 0.0
scene.cycles.use_adaptive_sampling = False
scene.cycles.use_light_tree = False
scene.cycles.blur_glossy = 0.0
scene.cycles.volume_bounces = 1
scene.cycles.pixel_filter_type = 'GAUSSIAN'
scene.cycles.sample_clamp_indirect = 0.0
scene.view_settings.view_transform = 'Raw'
bpy.context.view_layer.update()

# ---- added for rendering (the .blend has no active camera): camera
cam_auto = bpy.data.cameras.new('AutoCamera')
cam_auto.lens = 50.0
cam_auto.sensor_width = 36.0
cam_auto.clip_end = 1000.0
ob_auto_camera = bpy.data.objects.new('AutoCamera', cam_auto)
scene.collection.objects.link(ob_auto_camera)
ob_auto_camera.location = (17.8938, -23.2043, 16.1492)
ob_auto_camera.rotation_euler = (1.09748, -7.21219e-08, 0.694738)
scene.camera = ob_auto_camera
bpy.context.view_layer.update()
